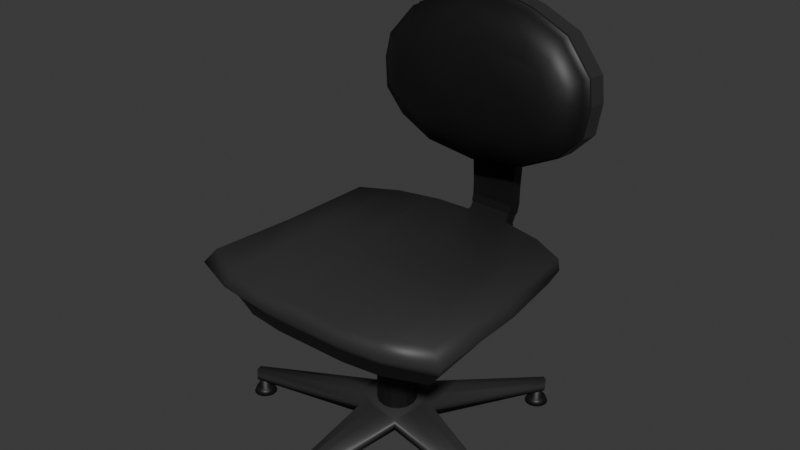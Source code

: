 # Source: TV_Chair_1.blend  (saved by Blender 4.0.36; exported with 4.5.12 LTS)
import bpy
from mathutils import Matrix  # noqa: F401  (used for matrix-valued properties, if any)

bpy.ops.wm.read_factory_settings(use_empty=True)
scene = bpy.context.scene
scene.name = 'Scene'

# ---- collections
col_collection = bpy.data.collections.new('Collection'); scene.collection.children.link(col_collection)

# ---- materials (node trees are filled in below, after node groups)
mat_tv_gray = bpy.data.materials.new('TV_Gray')
mat_tv_gray.use_transparent_shadow = False
mat_tv_black = bpy.data.materials.new('TV_Black')
mat_tv_black.use_transparent_shadow = False

# ---- material node trees
mat_tv_gray.use_nodes = True; mat_tv_gray.node_tree.nodes.clear()
_N = mat_tv_gray.node_tree.nodes; _L = mat_tv_gray.node_tree.links
n0 = _N.new('ShaderNodeBsdfPrincipled'); n0.name = 'Principled BSDF'; n0.location = (10, 300)
n0.inputs[0].default_value = (0.03275, 0.03275, 0.03275, 1.0)
n0.inputs[3].default_value = 1.45
n1 = _N.new('ShaderNodeOutputMaterial'); n1.name = 'Material Output'; n1.location = (300, 300)
_L.new(n0.outputs[0], n1.inputs[0])
n1.is_active_output = True
mat_tv_black.use_nodes = True; mat_tv_black.node_tree.nodes.clear()
_N = mat_tv_black.node_tree.nodes; _L = mat_tv_black.node_tree.links
n0 = _N.new('ShaderNodeBsdfPrincipled'); n0.name = 'Principled BSDF'; n0.location = (10, 300)
n0.inputs[0].default_value = (0.006434, 0.006434, 0.006434, 1.0)
n0.inputs[3].default_value = 1.45
n1 = _N.new('ShaderNodeOutputMaterial'); n1.name = 'Material Output'; n1.location = (300, 300)
_L.new(n0.outputs[0], n1.inputs[0])
n1.is_active_output = True

# ---- world
world_world = bpy.data.worlds.new('World'); scene.world = world_world
world_world.use_nodes = True; world_world.node_tree.nodes.clear()
_N = world_world.node_tree.nodes; _L = world_world.node_tree.links
n0 = _N.new('ShaderNodeOutputWorld'); n0.name = 'World Output'; n0.location = (300, 300)
n1 = _N.new('ShaderNodeBackground'); n1.name = 'Background'; n1.location = (10, 300)
n1.inputs[0].default_value = (0.05088, 0.05088, 0.05088, 1.0)
_L.new(n1.outputs[0], n0.inputs[0])
n0.is_active_output = True
world_world.color = (0.05088, 0.05088, 0.05088)
world_world.use_sun_shadow = False
world_world.sun_shadow_jitter_overblur = 0.0

# ---- meshes
me_cylinder_001 = bpy.data.meshes.new('Cylinder.001')
me_cylinder_001.from_pydata([(0.00605, 0.04128, 0.0115), (0.00605, 0.04128, 0.2246), (0.02307, 0.0379, 0.0115), (0.02307, 0.0379, 0.2246), (0.0375, 0.02826, 0.0115), (0.0375, 0.02826, 0.2246), (0.04715, 0.01382, 0.0115), (0.04715, 0.01382, 0.2246), (0.05053, -0.003199, 0.0115), (0.05053, -0.003199, 0.2246), (0.04715, -0.02022, 0.0115), (0.04715, -0.02022, 0.2246), (0.0375, -0.03465, 0.0115), (0.0375, -0.03465, 0.2246), (0.02307, -0.0443, 0.0115), (0.02307, -0.0443, 0.2246), (0.00605, -0.04768, 0.0115), (0.00605, -0.04768, 0.2246), (-0.01097, -0.0443, 0.0115), (-0.01097, -0.0443, 0.2246), (-0.0254, -0.03465, 0.0115), (-0.0254, -0.03465, 0.2246), (-0.03505, -0.02022, 0.0115), (-0.03505, -0.02022, 0.2246), (-0.03843, -0.003199, 0.0115), (-0.03843, -0.003199, 0.2246), (-0.03505, 0.01382, 0.0115), (-0.03505, 0.01382, 0.2246), (-0.0254, 0.02826, 0.0115), (-0.0254, 0.02826, 0.2246), (-0.01097, 0.0379, 0.0115), (-0.01097, 0.0379, 0.2246), (0.005332, -0.3189, 0.01532), (0.005332, -0.3189, 0.04347), (0.01051, -0.3199, 0.01532), (0.01051, -0.3199, 0.04347), (0.01489, -0.3229, 0.01532), (0.01489, -0.3229, 0.04347), (0.01783, -0.3273, 0.01532), (0.01783, -0.3273, 0.04347), (0.01885, -0.3324, 0.01532), (0.01885, -0.3324, 0.04347), (0.01783, -0.3376, 0.01532), (0.01783, -0.3376, 0.04347), (0.01489, -0.342, 0.01532), (0.01489, -0.342, 0.04347), (0.01051, -0.3449, 0.01532), (0.01051, -0.3449, 0.04347), (0.005332, -0.346, 0.01532), (0.005332, -0.346, 0.04347), (0.0001566, -0.3449, 0.01532), (0.0001566, -0.3449, 0.04347), (-0.004231, -0.342, 0.01532), (-0.004231, -0.342, 0.04347), (-0.007162, -0.3376, 0.01532), (-0.007162, -0.3376, 0.04347), (-0.008191, -0.3324, 0.01532), (-0.008191, -0.3324, 0.04347), (-0.007162, -0.3273, 0.01532), (-0.007162, -0.3273, 0.04347), (-0.004231, -0.3229, 0.01532), (-0.004231, -0.3229, 0.04347), (0.0001566, -0.3199, 0.01532), (0.0001566, -0.3199, 0.04347), (0.005332, -0.3061, 0.001642), (0.01541, -0.3081, 0.001642), (0.02395, -0.3138, 0.001642), (0.02966, -0.3224, 0.001642), (0.03166, -0.3324, 0.001642), (0.02966, -0.3425, 0.001642), (0.02395, -0.3511, 0.001642), (0.01541, -0.3568, 0.001642), (0.005332, -0.3588, 0.001642), (-0.004744, -0.3568, 0.001642), (-0.01329, -0.3511, 0.001642), (-0.01899, -0.3425, 0.001642), (-0.021, -0.3324, 0.001642), (-0.01899, -0.3224, 0.001642), (-0.01329, -0.3138, 0.001642), (-0.004744, -0.3081, 0.001642), (0.005332, -0.3113, 0.01438), (0.01341, -0.3129, 0.01438), (0.02025, -0.3175, 0.01438), (0.02483, -0.3244, 0.01438), (0.02643, -0.3324, 0.01438), (0.02483, -0.3405, 0.01438), (0.02025, -0.3474, 0.01438), (0.01341, -0.3519, 0.01438), (0.005332, -0.3535, 0.01438), (-0.002743, -0.3519, 0.01438), (-0.009589, -0.3474, 0.01438), (-0.01416, -0.3405, 0.01438), (-0.01577, -0.3324, 0.01438), (-0.01416, -0.3244, 0.01438), (-0.009589, -0.3175, 0.01438), (-0.002743, -0.3129, 0.01438), (0.3214, -0.09264, 0.01532), (0.3214, -0.09264, 0.04347), (0.3266, -0.09367, 0.01532), (0.3266, -0.09367, 0.04347), (0.331, -0.0966, 0.01532), (0.331, -0.0966, 0.04347), (0.3339, -0.101, 0.01532), (0.3339, -0.101, 0.04347), (0.3349, -0.1062, 0.01532), (0.3349, -0.1062, 0.04347), (0.3339, -0.1113, 0.01532), (0.3339, -0.1113, 0.04347), (0.331, -0.1157, 0.01532), (0.331, -0.1157, 0.04347), (0.3266, -0.1187, 0.01532), (0.3266, -0.1187, 0.04347), (0.3214, -0.1197, 0.01532), (0.3214, -0.1197, 0.04347), (0.3162, -0.1187, 0.01532), (0.3162, -0.1187, 0.04347), (0.3118, -0.1157, 0.01532), (0.3118, -0.1157, 0.04347), (0.3089, -0.1113, 0.01532), (0.3089, -0.1113, 0.04347), (0.3079, -0.1062, 0.01532), (0.3079, -0.1062, 0.04347), (0.3089, -0.101, 0.01532), (0.3089, -0.101, 0.04347), (0.3118, -0.0966, 0.01532), (0.3118, -0.0966, 0.04347), (0.3162, -0.09367, 0.01532), (0.3162, -0.09367, 0.04347), (0.3214, -0.07983, 0.001642), (0.3315, -0.08184, 0.001642), (0.34, -0.08754, 0.001642), (0.3457, -0.09609, 0.001642), (0.3477, -0.1062, 0.001642), (0.3457, -0.1162, 0.001642), (0.34, -0.1248, 0.001642), (0.3315, -0.1305, 0.001642), (0.3214, -0.1325, 0.001642), (0.3113, -0.1305, 0.001642), (0.3028, -0.1248, 0.001642), (0.2971, -0.1162, 0.001642), (0.2951, -0.1062, 0.001642), (0.2971, -0.09609, 0.001642), (0.3028, -0.08754, 0.001642), (0.3113, -0.08184, 0.001642), (0.3214, -0.08506, 0.01438), (0.3295, -0.08667, 0.01438), (0.3363, -0.09124, 0.01438), (0.3409, -0.09809, 0.01438), (0.3425, -0.1062, 0.01438), (0.3409, -0.1142, 0.01438), (0.3363, -0.1211, 0.01438), (0.3295, -0.1257, 0.01438), (0.3214, -0.1273, 0.01438), (0.3133, -0.1257, 0.01438), (0.3065, -0.1211, 0.01438), (0.3019, -0.1142, 0.01438), (0.3003, -0.1062, 0.01438), (0.3019, -0.09809, 0.01438), (0.3065, -0.09124, 0.01438), (0.3133, -0.08667, 0.01438), (-0.3093, -0.09264, 0.01532), (-0.3093, -0.09264, 0.04347), (-0.3145, -0.09367, 0.01532), (-0.3145, -0.09367, 0.04347), (-0.3189, -0.0966, 0.01532), (-0.3189, -0.0966, 0.04347), (-0.3218, -0.101, 0.01532), (-0.3218, -0.101, 0.04347), (-0.3228, -0.1062, 0.01532), (-0.3228, -0.1062, 0.04347), (-0.3218, -0.1113, 0.01532), (-0.3218, -0.1113, 0.04347), (-0.3189, -0.1157, 0.01532), (-0.3189, -0.1157, 0.04347), (-0.3145, -0.1187, 0.01532), (-0.3145, -0.1187, 0.04347), (-0.3093, -0.1197, 0.01532), (-0.3093, -0.1197, 0.04347), (-0.3041, -0.1187, 0.01532), (-0.3041, -0.1187, 0.04347), (-0.2997, -0.1157, 0.01532), (-0.2997, -0.1157, 0.04347), (-0.2968, -0.1113, 0.01532), (-0.2968, -0.1113, 0.04347), (-0.2958, -0.1062, 0.01532), (-0.2958, -0.1062, 0.04347), (-0.2968, -0.101, 0.01532), (-0.2968, -0.101, 0.04347), (-0.2997, -0.0966, 0.01532), (-0.2997, -0.0966, 0.04347), (-0.3041, -0.09367, 0.01532), (-0.3041, -0.09367, 0.04347), (-0.3093, -0.07983, 0.001642), (-0.3194, -0.08184, 0.001642), (-0.3279, -0.08754, 0.001642), (-0.3336, -0.09609, 0.001642), (-0.3356, -0.1062, 0.001642), (-0.3336, -0.1162, 0.001642), (-0.3279, -0.1248, 0.001642), (-0.3194, -0.1305, 0.001642), (-0.3093, -0.1325, 0.001642), (-0.2992, -0.1305, 0.001642), (-0.2907, -0.1248, 0.001642), (-0.285, -0.1162, 0.001642), (-0.283, -0.1062, 0.001642), (-0.285, -0.09609, 0.001642), (-0.2907, -0.08754, 0.001642), (-0.2992, -0.08184, 0.001642), (-0.3093, -0.08506, 0.01438), (-0.3174, -0.08667, 0.01438), (-0.3242, -0.09124, 0.01438), (-0.3288, -0.09809, 0.01438), (-0.3304, -0.1062, 0.01438), (-0.3288, -0.1142, 0.01438), (-0.3242, -0.1211, 0.01438), (-0.3174, -0.1257, 0.01438), (-0.3093, -0.1273, 0.01438), (-0.3012, -0.1257, 0.01438), (-0.2944, -0.1211, 0.01438), (-0.2898, -0.1142, 0.01438), (-0.2882, -0.1062, 0.01438), (-0.2898, -0.09809, 0.01438), (-0.2944, -0.09124, 0.01438), (-0.3012, -0.08667, 0.01438), (0.1993, 0.2797, 0.01532), (0.1993, 0.2797, 0.04347), (0.2045, 0.2787, 0.01532), (0.2045, 0.2787, 0.04347), (0.2088, 0.2757, 0.01532), (0.2088, 0.2757, 0.04347), (0.2118, 0.2714, 0.01532), (0.2118, 0.2714, 0.04347), (0.2128, 0.2662, 0.01532), (0.2128, 0.2662, 0.04347), (0.2118, 0.261, 0.01532), (0.2118, 0.261, 0.04347), (0.2088, 0.2566, 0.01532), (0.2088, 0.2566, 0.04347), (0.2045, 0.2537, 0.01532), (0.2045, 0.2537, 0.04347), (0.1993, 0.2527, 0.01532), (0.1993, 0.2527, 0.04347), (0.1941, 0.2537, 0.01532), (0.1941, 0.2537, 0.04347), (0.1897, 0.2566, 0.01532), (0.1897, 0.2566, 0.04347), (0.1868, 0.261, 0.01532), (0.1868, 0.261, 0.04347), (0.1858, 0.2662, 0.01532), (0.1858, 0.2662, 0.04347), (0.1868, 0.2714, 0.01532), (0.1868, 0.2714, 0.04347), (0.1897, 0.2757, 0.01532), (0.1897, 0.2757, 0.04347), (0.1941, 0.2787, 0.01532), (0.1941, 0.2787, 0.04347), (0.1993, 0.2925, 0.001642), (0.2094, 0.2905, 0.001642), (0.2179, 0.2848, 0.001642), (0.2236, 0.2763, 0.001642), (0.2256, 0.2662, 0.001642), (0.2236, 0.2561, 0.001642), (0.2179, 0.2476, 0.001642), (0.2094, 0.2419, 0.001642), (0.1993, 0.2398, 0.001642), (0.1892, 0.2419, 0.001642), (0.1807, 0.2476, 0.001642), (0.175, 0.2561, 0.001642), (0.173, 0.2662, 0.001642), (0.175, 0.2763, 0.001642), (0.1807, 0.2848, 0.001642), (0.1892, 0.2905, 0.001642), (0.1993, 0.2873, 0.01438), (0.2074, 0.2857, 0.01438), (0.2142, 0.2811, 0.01438), (0.2188, 0.2743, 0.01438), (0.2204, 0.2662, 0.01438), (0.2188, 0.2581, 0.01438), (0.2142, 0.2513, 0.01438), (0.2074, 0.2467, 0.01438), (0.1993, 0.2451, 0.01438), (0.1912, 0.2467, 0.01438), (0.1844, 0.2513, 0.01438), (0.1798, 0.2581, 0.01438), (0.1782, 0.2662, 0.01438), (0.1798, 0.2743, 0.01438), (0.1844, 0.2811, 0.01438), (0.1912, 0.2857, 0.01438), (-0.1872, 0.2797, 0.01532), (-0.1872, 0.2797, 0.04347), (-0.1924, 0.2787, 0.01532), (-0.1924, 0.2787, 0.04347), (-0.1967, 0.2757, 0.01532), (-0.1967, 0.2757, 0.04347), (-0.1997, 0.2714, 0.01532), (-0.1997, 0.2714, 0.04347), (-0.2007, 0.2662, 0.01532), (-0.2007, 0.2662, 0.04347), (-0.1997, 0.261, 0.01532), (-0.1997, 0.261, 0.04347), (-0.1967, 0.2566, 0.01532), (-0.1967, 0.2566, 0.04347), (-0.1924, 0.2537, 0.01532), (-0.1924, 0.2537, 0.04347), (-0.1872, 0.2527, 0.01532), (-0.1872, 0.2527, 0.04347), (-0.182, 0.2537, 0.01532), (-0.182, 0.2537, 0.04347), (-0.1776, 0.2566, 0.01532), (-0.1776, 0.2566, 0.04347), (-0.1747, 0.261, 0.01532), (-0.1747, 0.261, 0.04347), (-0.1737, 0.2662, 0.01532), (-0.1737, 0.2662, 0.04347), (-0.1747, 0.2714, 0.01532), (-0.1747, 0.2714, 0.04347), (-0.1776, 0.2757, 0.01532), (-0.1776, 0.2757, 0.04347), (-0.182, 0.2787, 0.01532), (-0.182, 0.2787, 0.04347), (-0.1872, 0.2925, 0.001642), (-0.1973, 0.2905, 0.001642), (-0.2058, 0.2848, 0.001642), (-0.2115, 0.2763, 0.001642), (-0.2135, 0.2662, 0.001642), (-0.2115, 0.2561, 0.001642), (-0.2058, 0.2476, 0.001642), (-0.1973, 0.2419, 0.001642), (-0.1872, 0.2398, 0.001642), (-0.1771, 0.2419, 0.001642), (-0.1686, 0.2476, 0.001642), (-0.1629, 0.2561, 0.001642), (-0.1609, 0.2662, 0.001642), (-0.1629, 0.2763, 0.001642), (-0.1686, 0.2848, 0.001642), (-0.1771, 0.2905, 0.001642), (-0.1872, 0.2873, 0.01438), (-0.1953, 0.2857, 0.01438), (-0.2021, 0.2811, 0.01438), (-0.2067, 0.2743, 0.01438), (-0.2083, 0.2662, 0.01438), (-0.2067, 0.2581, 0.01438), (-0.2021, 0.2513, 0.01438), (-0.1953, 0.2467, 0.01438), (-0.1872, 0.2451, 0.01438), (-0.1791, 0.2467, 0.01438), (-0.1723, 0.2513, 0.01438), (-0.1677, 0.2581, 0.01438), (-0.1661, 0.2662, 0.01438), (-0.1677, 0.2743, 0.01438), (-0.1723, 0.2811, 0.01438), (-0.1791, 0.2857, 0.01438), (0.00605, 0.07878, 0.06816), (0.00605, 0.07878, 0.0412), (0.08402, 0.02213, 0.06816), (0.08402, 0.02213, 0.0412), (0.05424, -0.06952, 0.06816), (0.05424, -0.06952, 0.0412), (-0.04214, -0.06952, 0.06816), (-0.04214, -0.06952, 0.0412), (-0.07192, 0.02213, 0.06816), (-0.07192, 0.02213, 0.0412), (0.1918, 0.2845, 0.05258), (0.1918, 0.2845, 0.04081), (0.2223, 0.2623, 0.04081), (0.2223, 0.2623, 0.05258), (0.3371, -0.0909, 0.05258), (0.3371, -0.0909, 0.04081), (0.3254, -0.1268, 0.04081), (0.3254, -0.1268, 0.05258), (0.02494, -0.3451, 0.05258), (0.02494, -0.3451, 0.04081), (-0.01284, -0.3451, 0.04081), (-0.01284, -0.3451, 0.05258), (-0.3133, -0.1268, 0.05258), (-0.3133, -0.1268, 0.04081), (-0.325, -0.0909, 0.04081), (-0.325, -0.0909, 0.05258), (-0.2102, 0.2623, 0.05258), (-0.2102, 0.2623, 0.04081), (-0.1797, 0.2845, 0.04081), (-0.1797, 0.2845, 0.05258), (0.02219, -0.07176, 0.07604), (-0.01009, -0.07176, 0.07604), (-0.01001, -0.06952, 0.0412), (0.02211, -0.06952, 0.0412), (-0.0002467, -0.3498, 0.04076), (0.01235, -0.3498, 0.04076), (0.01242, -0.3521, 0.06041), (-0.0003194, -0.3521, 0.06041), (0.07624, -0.009039, 0.07604), (0.06627, -0.03973, 0.07604), (0.06417, -0.03897, 0.0412), (0.07409, -0.008418, 0.0412), (0.3338, -0.1163, 0.04076), (0.3377, -0.1043, 0.04076), (0.3398, -0.1049, 0.06041), (0.3359, -0.1171, 0.06041), (0.03329, 0.06175, 0.07604), (0.0594, 0.04278, 0.07604), (0.05803, 0.04102, 0.0412), (0.03204, 0.0599, 0.0412), (0.2157, 0.2747, 0.03942), (0.2055, 0.2821, 0.03942), (0.206, 0.2828, 0.06041), (0.2163, 0.2753, 0.06041), (-0.0473, 0.04278, 0.07604), (-0.02119, 0.06175, 0.07604), (-0.01994, 0.0599, 0.0412), (-0.04593, 0.04102, 0.0412), (-0.1926, 0.2809, 0.04076), (-0.2028, 0.2735, 0.04076), (-0.2042, 0.2753, 0.06041), (-0.1939, 0.2828, 0.06041), (-0.06149, -0.04336, 0.07553), (-0.0722, -0.01041, 0.07553), (-0.06981, -0.01086, 0.0412), (-0.05983, -0.04159, 0.0412), (-0.3239, -0.1039, 0.04076), (-0.32, -0.1161, 0.04076), (-0.3217, -0.1179, 0.05991), (-0.3263, -0.1035, 0.05991)], [], [(0, 1, 3, 2), (2, 3, 5, 4), (4, 5, 7, 6), (6, 7, 9, 8), (8, 9, 11, 10), (10, 11, 13, 12), (12, 13, 15, 14), (14, 15, 17, 16), (16, 17, 19, 18), (18, 19, 21, 20), (20, 21, 23, 22), (22, 23, 25, 24), (24, 25, 27, 26), (26, 27, 29, 28), (3, 1, 31, 29, 27, 25, 23, 21, 19, 17, 15, 13, 11, 9, 7, 5), (28, 29, 31, 30), (30, 31, 1, 0), (0, 2, 4, 6, 8, 10, 12, 14, 16, 18, 20, 22, 24, 26, 28, 30), (32, 33, 35, 34), (34, 35, 37, 36), (36, 37, 39, 38), (38, 39, 41, 40), (40, 41, 43, 42), (42, 43, 45, 44), (44, 45, 47, 46), (46, 47, 49, 48), (48, 49, 51, 50), (50, 51, 53, 52), (52, 53, 55, 54), (54, 55, 57, 56), (56, 57, 59, 58), (58, 59, 61, 60), (35, 33, 63, 61, 59, 57, 55, 53, 51, 49, 47, 45, 43, 41, 39, 37), (60, 61, 63, 62), (62, 63, 33, 32), (36, 38, 83, 82), (64, 65, 66, 67, 68, 69, 70, 71, 72, 73, 74, 75, 76, 77, 78, 79), (46, 48, 88, 87), (32, 34, 81, 80), (56, 58, 93, 92), (42, 44, 86, 85), (52, 54, 91, 90), (62, 32, 80, 95), (38, 40, 84, 83), (48, 50, 89, 88), (58, 60, 94, 93), (34, 36, 82, 81), (44, 46, 87, 86), (54, 56, 92, 91), (40, 42, 85, 84), (50, 52, 90, 89), (60, 62, 95, 94), (65, 64, 80, 81), (66, 65, 81, 82), (67, 66, 82, 83), (68, 67, 83, 84), (69, 68, 84, 85), (70, 69, 85, 86), (71, 70, 86, 87), (72, 71, 87, 88), (73, 72, 88, 89), (74, 73, 89, 90), (75, 74, 90, 91), (76, 75, 91, 92), (77, 76, 92, 93), (78, 77, 93, 94), (79, 78, 94, 95), (64, 79, 95, 80), (96, 97, 99, 98), (98, 99, 101, 100), (100, 101, 103, 102), (102, 103, 105, 104), (104, 105, 107, 106), (106, 107, 109, 108), (108, 109, 111, 110), (110, 111, 113, 112), (112, 113, 115, 114), (114, 115, 117, 116), (116, 117, 119, 118), (118, 119, 121, 120), (120, 121, 123, 122), (122, 123, 125, 124), (99, 97, 127, 125, 123, 121, 119, 117, 115, 113, 111, 109, 107, 105, 103, 101), (124, 125, 127, 126), (126, 127, 97, 96), (100, 102, 147, 146), (128, 129, 130, 131, 132, 133, 134, 135, 136, 137, 138, 139, 140, 141, 142, 143), (110, 112, 152, 151), (96, 98, 145, 144), (120, 122, 157, 156), (106, 108, 150, 149), (116, 118, 155, 154), (126, 96, 144, 159), (102, 104, 148, 147), (112, 114, 153, 152), (122, 124, 158, 157), (98, 100, 146, 145), (108, 110, 151, 150), (118, 120, 156, 155), (104, 106, 149, 148), (114, 116, 154, 153), (124, 126, 159, 158), (129, 128, 144, 145), (130, 129, 145, 146), (131, 130, 146, 147), (132, 131, 147, 148), (133, 132, 148, 149), (134, 133, 149, 150), (135, 134, 150, 151), (136, 135, 151, 152), (137, 136, 152, 153), (138, 137, 153, 154), (139, 138, 154, 155), (140, 139, 155, 156), (141, 140, 156, 157), (142, 141, 157, 158), (143, 142, 158, 159), (128, 143, 159, 144), (160, 162, 163, 161), (162, 164, 165, 163), (164, 166, 167, 165), (166, 168, 169, 167), (168, 170, 171, 169), (170, 172, 173, 171), (172, 174, 175, 173), (174, 176, 177, 175), (176, 178, 179, 177), (178, 180, 181, 179), (180, 182, 183, 181), (182, 184, 185, 183), (184, 186, 187, 185), (186, 188, 189, 187), (163, 165, 167, 169, 171, 173, 175, 177, 179, 181, 183, 185, 187, 189, 191, 161), (188, 190, 191, 189), (190, 160, 161, 191), (164, 210, 211, 166), (192, 207, 206, 205, 204, 203, 202, 201, 200, 199, 198, 197, 196, 195, 194, 193), (174, 215, 216, 176), (160, 208, 209, 162), (184, 220, 221, 186), (170, 213, 214, 172), (180, 218, 219, 182), (190, 223, 208, 160), (166, 211, 212, 168), (176, 216, 217, 178), (186, 221, 222, 188), (162, 209, 210, 164), (172, 214, 215, 174), (182, 219, 220, 184), (168, 212, 213, 170), (178, 217, 218, 180), (188, 222, 223, 190), (193, 209, 208, 192), (194, 210, 209, 193), (195, 211, 210, 194), (196, 212, 211, 195), (197, 213, 212, 196), (198, 214, 213, 197), (199, 215, 214, 198), (200, 216, 215, 199), (201, 217, 216, 200), (202, 218, 217, 201), (203, 219, 218, 202), (204, 220, 219, 203), (205, 221, 220, 204), (206, 222, 221, 205), (207, 223, 222, 206), (192, 208, 223, 207), (224, 225, 227, 226), (226, 227, 229, 228), (228, 229, 231, 230), (230, 231, 233, 232), (232, 233, 235, 234), (234, 235, 237, 236), (236, 237, 239, 238), (238, 239, 241, 240), (240, 241, 243, 242), (242, 243, 245, 244), (244, 245, 247, 246), (246, 247, 249, 248), (248, 249, 251, 250), (250, 251, 253, 252), (227, 225, 255, 253, 251, 249, 247, 245, 243, 241, 239, 237, 235, 233, 231, 229), (252, 253, 255, 254), (254, 255, 225, 224), (228, 230, 275, 274), (256, 257, 258, 259, 260, 261, 262, 263, 264, 265, 266, 267, 268, 269, 270, 271), (238, 240, 280, 279), (224, 226, 273, 272), (248, 250, 285, 284), (234, 236, 278, 277), (244, 246, 283, 282), (254, 224, 272, 287), (230, 232, 276, 275), (240, 242, 281, 280), (250, 252, 286, 285), (226, 228, 274, 273), (236, 238, 279, 278), (246, 248, 284, 283), (232, 234, 277, 276), (242, 244, 282, 281), (252, 254, 287, 286), (257, 256, 272, 273), (258, 257, 273, 274), (259, 258, 274, 275), (260, 259, 275, 276), (261, 260, 276, 277), (262, 261, 277, 278), (263, 262, 278, 279), (264, 263, 279, 280), (265, 264, 280, 281), (266, 265, 281, 282), (267, 266, 282, 283), (268, 267, 283, 284), (269, 268, 284, 285), (270, 269, 285, 286), (271, 270, 286, 287), (256, 271, 287, 272), (288, 290, 291, 289), (290, 292, 293, 291), (292, 294, 295, 293), (294, 296, 297, 295), (296, 298, 299, 297), (298, 300, 301, 299), (300, 302, 303, 301), (302, 304, 305, 303), (304, 306, 307, 305), (306, 308, 309, 307), (308, 310, 311, 309), (310, 312, 313, 311), (312, 314, 315, 313), (314, 316, 317, 315), (291, 293, 295, 297, 299, 301, 303, 305, 307, 309, 311, 313, 315, 317, 319, 289), (316, 318, 319, 317), (318, 288, 289, 319), (292, 338, 339, 294), (320, 335, 334, 333, 332, 331, 330, 329, 328, 327, 326, 325, 324, 323, 322, 321), (302, 343, 344, 304), (288, 336, 337, 290), (312, 348, 349, 314), (298, 341, 342, 300), (308, 346, 347, 310), (318, 351, 336, 288), (294, 339, 340, 296), (304, 344, 345, 306), (314, 349, 350, 316), (290, 337, 338, 292), (300, 342, 343, 302), (310, 347, 348, 312), (296, 340, 341, 298), (306, 345, 346, 308), (316, 350, 351, 318), (321, 337, 336, 320), (322, 338, 337, 321), (323, 339, 338, 322), (324, 340, 339, 323), (325, 341, 340, 324), (326, 342, 341, 325), (327, 343, 342, 326), (328, 344, 343, 327), (329, 345, 344, 328), (330, 346, 345, 329), (331, 347, 346, 330), (332, 348, 347, 331), (333, 349, 348, 332), (334, 350, 349, 333), (335, 351, 350, 334), (320, 336, 351, 335), (355, 393, 392, 357, 385, 384, 359, 417, 416, 361, 409, 408, 353, 401, 400), (352, 407, 406, 360, 415, 414, 358, 383, 382, 356, 391, 390, 354, 399, 398), (405, 365, 364, 402), (353, 352, 362, 363), (401, 353, 363, 403), (354, 355, 364, 365), (399, 354, 365, 405), (397, 369, 368, 394), (355, 354, 366, 367), (393, 355, 367, 395), (356, 357, 368, 369), (391, 356, 369, 397), (389, 373, 372, 386), (357, 356, 370, 371), (385, 357, 371, 387), (358, 359, 372, 373), (383, 358, 373, 389), (421, 377, 376, 418), (359, 358, 374, 375), (417, 359, 375, 419), (360, 361, 376, 377), (415, 360, 377, 421), (413, 381, 380, 410), (361, 360, 378, 379), (409, 361, 379, 411), (352, 353, 380, 381), (407, 352, 381, 413), (356, 382, 388, 370), (382, 383, 389, 388), (359, 384, 386, 372), (384, 385, 387, 386), (370, 388, 387, 371), (388, 389, 386, 387), (354, 390, 396, 366), (390, 391, 397, 396), (357, 392, 394, 368), (392, 393, 395, 394), (366, 396, 395, 367), (396, 397, 394, 395), (352, 398, 404, 362), (398, 399, 405, 404), (355, 400, 402, 364), (400, 401, 403, 402), (362, 404, 403, 363), (404, 405, 402, 403), (360, 406, 412, 378), (406, 407, 413, 412), (353, 408, 410, 380), (408, 409, 411, 410), (378, 412, 411, 379), (412, 413, 410, 411), (358, 414, 420, 374), (414, 415, 421, 420), (361, 416, 418, 376), (416, 417, 419, 418), (374, 420, 419, 375), (420, 421, 418, 419)])
me_cylinder_001.polygons.foreach_set('use_smooth', [0, 0, 0, 0, 0, 0, 0, 0, 0, 0, 0, 0, 0, 0, 0, 0, 0, 0, 1, 1, 1, 1, 1, 1, 1, 1, 1, 1, 1, 1, 1, 1, 1, 1, 1, 1, 1, 1, 1, 1, 1, 1, 1, 1, 1, 1, 1, 1, 1, 1, 1, 1, 1, 1, 1, 1, 1, 1, 1, 1, 1, 1, 1, 1, 1, 1, 1, 1, 1, 1, 1, 1, 1, 1, 1, 1, 1, 1, 1, 1, 1, 1, 1, 1, 1, 1, 1, 1, 1, 1, 1, 1, 1, 1, 1, 1, 1, 1, 1, 1, 1, 1, 1, 1, 1, 1, 1, 1, 1, 1, 1, 1, 1, 1, 1, 1, 1, 1, 1, 1, 1, 1, 1, 1, 1, 1, 1, 1, 1, 1, 1, 1, 1, 1, 1, 1, 1, 1, 1, 1, 1, 1, 1, 1, 1, 1, 1, 1, 1, 1, 1, 1, 1, 1, 1, 1, 1, 1, 1, 1, 1, 1, 1, 1, 1, 1, 1, 1, 1, 1, 1, 1, 1, 1, 1, 1, 1, 1, 1, 1, 1, 1, 1, 1, 1, 1, 1, 1, 1, 1, 1, 1, 1, 1, 1, 1, 1, 1, 1, 1, 1, 1, 1, 1, 1, 1, 1, 1, 1, 1, 1, 1, 1, 1, 1, 1, 1, 1, 1, 1, 1, 1, 1, 1, 1, 1, 1, 1, 1, 1, 1, 1, 1, 1, 1, 1, 1, 1, 1, 1, 1, 1, 1, 1, 1, 1, 1, 1, 1, 1, 1, 1, 1, 1, 1, 1, 1, 1, 1, 1, 1, 1, 1, 1, 1, 1, 1, 1, 1, 1, 1, 1, 1, 1, 1, 1, 1, 1, 1, 1, 1, 1, 1, 1, 1, 1, 1, 1, 1, 1, 1, 1, 1, 1, 1, 1, 1, 1, 1, 1, 1, 1, 1, 1, 1, 1, 1, 1, 1, 1, 1, 1, 1, 1, 1, 1, 1, 1, 1, 1, 1, 1, 1, 1, 1])
me_cylinder_001.polygons.foreach_set('material_index', [1, 1, 1, 1, 1, 1, 1, 1, 1, 1, 1, 1, 1, 1, 1, 1, 1, 1, 1, 1, 1, 1, 1, 1, 1, 1, 1, 1, 1, 1, 1, 1, 1, 1, 1, 1, 1, 1, 1, 1, 1, 1, 1, 1, 1, 1, 1, 1, 1, 1, 1, 1, 1, 1, 1, 1, 1, 1, 1, 1, 1, 1, 1, 1, 1, 1, 1, 1, 1, 1, 1, 1, 1, 1, 1, 1, 1, 1, 1, 1, 1, 1, 1, 1, 1, 1, 1, 1, 1, 1, 1, 1, 1, 1, 1, 1, 1, 1, 1, 1, 1, 1, 1, 1, 1, 1, 1, 1, 1, 1, 1, 1, 1, 1, 1, 1, 1, 1, 1, 1, 1, 1, 1, 1, 1, 1, 1, 1, 1, 1, 1, 1, 1, 1, 1, 1, 1, 1, 1, 1, 1, 1, 1, 1, 1, 1, 1, 1, 1, 1, 1, 1, 1, 1, 1, 1, 1, 1, 1, 1, 1, 1, 1, 1, 1, 1, 1, 1, 1, 1, 1, 1, 1, 1, 1, 1, 1, 1, 1, 1, 1, 1, 1, 1, 1, 1, 1, 1, 1, 1, 1, 1, 1, 1, 1, 1, 1, 1, 1, 1, 1, 1, 1, 1, 1, 1, 1, 1, 1, 1, 1, 1, 1, 1, 1, 1, 1, 1, 1, 1, 1, 1, 1, 1, 1, 1, 1, 1, 1, 1, 1, 1, 1, 1, 1, 1, 1, 1, 1, 1, 1, 1, 1, 1, 1, 1, 1, 1, 1, 1, 1, 1, 1, 1, 1, 1, 1, 1, 1, 1, 1, 1, 1, 1, 1, 1, 1, 1, 0, 0, 0, 0, 0, 0, 0, 0, 0, 0, 0, 0, 0, 0, 0, 0, 0, 0, 0, 0, 0, 0, 0, 0, 0, 0, 0, 0, 0, 0, 0, 0, 0, 0, 0, 0, 0, 0, 0, 0, 0, 0, 0, 0, 0, 0, 0, 0, 0, 0, 0, 0, 0, 0, 0, 0, 0])
_uv = me_cylinder_001.uv_layers.new(name='UVMap')
_uv.uv.foreach_set('vector', [1.0, 0.5, 1.0, 1.0, 0.9375, 1.0, 0.9375, 0.5, 0.9375, 0.5, 0.9375, 1.0, 0.875, 1.0, 0.875, 0.5, 0.875, 0.5, 0.875, 1.0, 0.8125, 1.0, 0.8125, 0.5, 0.8125, 0.5, 0.8125, 1.0, 0.75, 1.0, 0.75, 0.5, 0.75, 0.5, 0.75, 1.0, 0.6875, 1.0, 0.6875, 0.5, 0.6875, 0.5, 0.6875, 1.0, 0.625, 1.0, 0.625, 0.5, 0.625, 0.5, 0.625, 1.0, 0.5625, 1.0, 0.5625, 0.5, 0.5625, 0.5, 0.5625, 1.0, 0.5, 1.0, 0.5, 0.5, 0.5, 0.5, 0.5, 1.0, 0.4375, 1.0, 0.4375, 0.5, 0.4375, 0.5, 0.4375, 1.0, 0.375, 1.0, 0.375, 0.5, 0.375, 0.5, 0.375, 1.0, 0.3125, 1.0, 0.3125, 0.5, 0.3125, 0.5, 0.3125, 1.0, 0.25, 1.0, 0.25, 0.5, 0.25, 0.5, 0.25, 1.0, 0.1875, 1.0, 0.1875, 0.5, 0.1875, 0.5, 0.1875, 1.0, 0.125, 1.0, 0.125, 0.5, 0.3418, 0.4717, 0.25, 0.49, 0.1582, 0.4717, 0.08029, 0.4197, 0.02827, 0.3418, 0.01, 0.25, 0.02827, 0.1582, 0.08029, 0.08029, 0.1582, 0.02827, 0.25, 0.01, 0.3418, 0.02827, 0.4197, 0.08029, 0.4717, 0.1582, 0.49, 0.25, 0.4717, 0.3418, 0.4197, 0.4197, 0.125, 0.5, 0.125, 1.0, 0.0625, 1.0, 0.0625, 0.5, 0.0625, 0.5, 0.0625, 1.0, 0.0, 1.0, 0.0, 0.5, 0.75, 0.49, 0.8418, 0.4717, 0.9197, 0.4197, 0.9717, 0.3418, 0.99, 0.25, 0.9717, 0.1582, 0.9197, 0.08029, 0.8418, 0.02827, 0.75, 0.01, 0.6582, 0.02827, 0.5803, 0.08029, 0.5283, 0.1582, 0.51, 0.25, 0.5283, 0.3418, 0.5803, 0.4197, 0.6582, 0.4717, 1.0, 0.5, 1.0, 1.0, 0.9375, 1.0, 0.9375, 0.5, 0.9375, 0.5, 0.9375, 1.0, 0.875, 1.0, 0.875, 0.5, 0.875, 0.5, 0.875, 1.0, 0.8125, 1.0, 0.8125, 0.5, 0.8125, 0.5, 0.8125, 1.0, 0.75, 1.0, 0.75, 0.5, 0.75, 0.5, 0.75, 1.0, 0.6875, 1.0, 0.6875, 0.5, 0.6875, 0.5, 0.6875, 1.0, 0.625, 1.0, 0.625, 0.5, 0.625, 0.5, 0.625, 1.0, 0.5625, 1.0, 0.5625, 0.5, 0.5625, 0.5, 0.5625, 1.0, 0.5, 1.0, 0.5, 0.5, 0.5, 0.5, 0.5, 1.0, 0.4375, 1.0, 0.4375, 0.5, 0.4375, 0.5, 0.4375, 1.0, 0.375, 1.0, 0.375, 0.5, 0.375, 0.5, 0.375, 1.0, 0.3125, 1.0, 0.3125, 0.5, 0.3125, 0.5, 0.3125, 1.0, 0.25, 1.0, 0.25, 0.5, 0.25, 0.5, 0.25, 1.0, 0.1875, 1.0, 0.1875, 0.5, 0.1875, 0.5, 0.1875, 1.0, 0.125, 1.0, 0.125, 0.5, 0.3418, 0.4717, 0.25, 0.49, 0.1582, 0.4717, 0.08029, 0.4197, 0.02827, 0.3418, 0.01, 0.25, 0.02827, 0.1582, 0.08029, 0.08029, 0.1582, 0.02827, 0.25, 0.01, 0.3418, 0.02827, 0.4197, 0.08029, 0.4717, 0.1582, 0.49, 0.25, 0.4717, 0.3418, 0.4197, 0.4197, 0.125, 0.5, 0.125, 1.0, 0.0625, 1.0, 0.0625, 0.5, 0.0625, 0.5, 0.0625, 1.0, 0.0, 1.0, 0.0, 0.5, 0.875, 0.5, 0.8125, 0.5, 0.8125, 0.5, 0.875, 0.5, 0.75, 0.49, 0.8418, 0.4717, 0.9197, 0.4197, 0.9717, 0.3418, 0.99, 0.25, 0.9717, 0.1582, 0.9197, 0.08029, 0.8418, 0.02827, 0.75, 0.01, 0.6582, 0.02827, 0.5803, 0.08029, 0.5283, 0.1582, 0.51, 0.25, 0.5283, 0.3418, 0.5803, 0.4197, 0.6582, 0.4717, 0.5625, 0.5, 0.5, 0.5, 0.5, 0.5, 0.5625, 0.5, 1.0, 0.5, 0.9375, 0.5, 0.9375, 0.5, 1.0, 0.5, 0.25, 0.5, 0.1875, 0.5, 0.1875, 0.5, 0.25, 0.5, 0.6875, 0.5, 0.625, 0.5, 0.625, 0.5, 0.6875, 0.5, 0.375, 0.5, 0.3125, 0.5, 0.3125, 0.5, 0.375, 0.5, 0.0625, 0.5, 0.0, 0.5, 0.0, 0.5, 0.0625, 0.5, 0.8125, 0.5, 0.75, 0.5, 0.75, 0.5, 0.8125, 0.5, 0.5, 0.5, 0.4375, 0.5, 0.4375, 0.5, 0.5, 0.5, 0.1875, 0.5, 0.125, 0.5, 0.125, 0.5, 0.1875, 0.5, 0.9375, 0.5, 0.875, 0.5, 0.875, 0.5, 0.9375, 0.5, 0.625, 0.5, 0.5625, 0.5, 0.5625, 0.5, 0.625, 0.5, 0.3125, 0.5, 0.25, 0.5, 0.25, 0.5, 0.3125, 0.5, 0.75, 0.5, 0.6875, 0.5, 0.6875, 0.5, 0.75, 0.5, 0.4375, 0.5, 0.375, 0.5, 0.375, 0.5, 0.4375, 0.5, 0.125, 0.5, 0.0625, 0.5, 0.0625, 0.5, 0.125, 0.5, 0.8418, 0.4717, 0.75, 0.49, 0.75, 0.49, 0.8418, 0.4717, 0.9197, 0.4197, 0.8418, 0.4717, 0.8418, 0.4717, 0.9197, 0.4197, 0.9717, 0.3418, 0.9197, 0.4197, 0.9197, 0.4197, 0.9717, 0.3418, 0.99, 0.25, 0.9717, 0.3418, 0.9717, 0.3418, 0.99, 0.25, 0.9717, 0.1582, 0.99, 0.25, 0.99, 0.25, 0.9717, 0.1582, 0.9197, 0.08029, 0.9717, 0.1582, 0.9717, 0.1582, 0.9197, 0.08029, 0.8418, 0.02827, 0.9197, 0.08029, 0.9197, 0.08029, 0.8418, 0.02827, 0.75, 0.01, 0.8418, 0.02827, 0.8418, 0.02827, 0.75, 0.01, 0.6582, 0.02827, 0.75, 0.01, 0.75, 0.01, 0.6582, 0.02827, 0.5803, 0.08029, 0.6582, 0.02827, 0.6582, 0.02827, 0.5803, 0.08029, 0.5283, 0.1582, 0.5803, 0.08029, 0.5803, 0.08029, 0.5283, 0.1582, 0.51, 0.25, 0.5283, 0.1582, 0.5283, 0.1582, 0.51, 0.25, 0.5283, 0.3418, 0.51, 0.25, 0.51, 0.25, 0.5283, 0.3418, 0.5803, 0.4197, 0.5283, 0.3418, 0.5283, 0.3418, 0.5803, 0.4197, 0.6582, 0.4717, 0.5803, 0.4197, 0.5803, 0.4197, 0.6582, 0.4717, 0.75, 0.49, 0.6582, 0.4717, 0.6582, 0.4717, 0.75, 0.49, 1.0, 0.5, 1.0, 1.0, 0.9375, 1.0, 0.9375, 0.5, 0.9375, 0.5, 0.9375, 1.0, 0.875, 1.0, 0.875, 0.5, 0.875, 0.5, 0.875, 1.0, 0.8125, 1.0, 0.8125, 0.5, 0.8125, 0.5, 0.8125, 1.0, 0.75, 1.0, 0.75, 0.5, 0.75, 0.5, 0.75, 1.0, 0.6875, 1.0, 0.6875, 0.5, 0.6875, 0.5, 0.6875, 1.0, 0.625, 1.0, 0.625, 0.5, 0.625, 0.5, 0.625, 1.0, 0.5625, 1.0, 0.5625, 0.5, 0.5625, 0.5, 0.5625, 1.0, 0.5, 1.0, 0.5, 0.5, 0.5, 0.5, 0.5, 1.0, 0.4375, 1.0, 0.4375, 0.5, 0.4375, 0.5, 0.4375, 1.0, 0.375, 1.0, 0.375, 0.5, 0.375, 0.5, 0.375, 1.0, 0.3125, 1.0, 0.3125, 0.5, 0.3125, 0.5, 0.3125, 1.0, 0.25, 1.0, 0.25, 0.5, 0.25, 0.5, 0.25, 1.0, 0.1875, 1.0, 0.1875, 0.5, 0.1875, 0.5, 0.1875, 1.0, 0.125, 1.0, 0.125, 0.5, 0.3418, 0.4717, 0.25, 0.49, 0.1582, 0.4717, 0.08029, 0.4197, 0.02827, 0.3418, 0.01, 0.25, 0.02827, 0.1582, 0.08029, 0.08029, 0.1582, 0.02827, 0.25, 0.01, 0.3418, 0.02827, 0.4197, 0.08029, 0.4717, 0.1582, 0.49, 0.25, 0.4717, 0.3418, 0.4197, 0.4197, 0.125, 0.5, 0.125, 1.0, 0.0625, 1.0, 0.0625, 0.5, 0.0625, 0.5, 0.0625, 1.0, 0.0, 1.0, 0.0, 0.5, 0.875, 0.5, 0.8125, 0.5, 0.8125, 0.5, 0.875, 0.5, 0.75, 0.49, 0.8418, 0.4717, 0.9197, 0.4197, 0.9717, 0.3418, 0.99, 0.25, 0.9717, 0.1582, 0.9197, 0.08029, 0.8418, 0.02827, 0.75, 0.01, 0.6582, 0.02827, 0.5803, 0.08029, 0.5283, 0.1582, 0.51, 0.25, 0.5283, 0.3418, 0.5803, 0.4197, 0.6582, 0.4717, 0.5625, 0.5, 0.5, 0.5, 0.5, 0.5, 0.5625, 0.5, 1.0, 0.5, 0.9375, 0.5, 0.9375, 0.5, 1.0, 0.5, 0.25, 0.5, 0.1875, 0.5, 0.1875, 0.5, 0.25, 0.5, 0.6875, 0.5, 0.625, 0.5, 0.625, 0.5, 0.6875, 0.5, 0.375, 0.5, 0.3125, 0.5, 0.3125, 0.5, 0.375, 0.5, 0.0625, 0.5, 0.0, 0.5, 0.0, 0.5, 0.0625, 0.5, 0.8125, 0.5, 0.75, 0.5, 0.75, 0.5, 0.8125, 0.5, 0.5, 0.5, 0.4375, 0.5, 0.4375, 0.5, 0.5, 0.5, 0.1875, 0.5, 0.125, 0.5, 0.125, 0.5, 0.1875, 0.5, 0.9375, 0.5, 0.875, 0.5, 0.875, 0.5, 0.9375, 0.5, 0.625, 0.5, 0.5625, 0.5, 0.5625, 0.5, 0.625, 0.5, 0.3125, 0.5, 0.25, 0.5, 0.25, 0.5, 0.3125, 0.5, 0.75, 0.5, 0.6875, 0.5, 0.6875, 0.5, 0.75, 0.5, 0.4375, 0.5, 0.375, 0.5, 0.375, 0.5, 0.4375, 0.5, 0.125, 0.5, 0.0625, 0.5, 0.0625, 0.5, 0.125, 0.5, 0.8418, 0.4717, 0.75, 0.49, 0.75, 0.49, 0.8418, 0.4717, 0.9197, 0.4197, 0.8418, 0.4717, 0.8418, 0.4717, 0.9197, 0.4197, 0.9717, 0.3418, 0.9197, 0.4197, 0.9197, 0.4197, 0.9717, 0.3418, 0.99, 0.25, 0.9717, 0.3418, 0.9717, 0.3418, 0.99, 0.25, 0.9717, 0.1582, 0.99, 0.25, 0.99, 0.25, 0.9717, 0.1582, 0.9197, 0.08029, 0.9717, 0.1582, 0.9717, 0.1582, 0.9197, 0.08029, 0.8418, 0.02827, 0.9197, 0.08029, 0.9197, 0.08029, 0.8418, 0.02827, 0.75, 0.01, 0.8418, 0.02827, 0.8418, 0.02827, 0.75, 0.01, 0.6582, 0.02827, 0.75, 0.01, 0.75, 0.01, 0.6582, 0.02827, 0.5803, 0.08029, 0.6582, 0.02827, 0.6582, 0.02827, 0.5803, 0.08029, 0.5283, 0.1582, 0.5803, 0.08029, 0.5803, 0.08029, 0.5283, 0.1582, 0.51, 0.25, 0.5283, 0.1582, 0.5283, 0.1582, 0.51, 0.25, 0.5283, 0.3418, 0.51, 0.25, 0.51, 0.25, 0.5283, 0.3418, 0.5803, 0.4197, 0.5283, 0.3418, 0.5283, 0.3418, 0.5803, 0.4197, 0.6582, 0.4717, 0.5803, 0.4197, 0.5803, 0.4197, 0.6582, 0.4717, 0.75, 0.49, 0.6582, 0.4717, 0.6582, 0.4717, 0.75, 0.49, 1.0, 0.5, 0.9375, 0.5, 0.9375, 1.0, 1.0, 1.0, 0.9375, 0.5, 0.875, 0.5, 0.875, 1.0, 0.9375, 1.0, 0.875, 0.5, 0.8125, 0.5, 0.8125, 1.0, 0.875, 1.0, 0.8125, 0.5, 0.75, 0.5, 0.75, 1.0, 0.8125, 1.0, 0.75, 0.5, 0.6875, 0.5, 0.6875, 1.0, 0.75, 1.0, 0.6875, 0.5, 0.625, 0.5, 0.625, 1.0, 0.6875, 1.0, 0.625, 0.5, 0.5625, 0.5, 0.5625, 1.0, 0.625, 1.0, 0.5625, 0.5, 0.5, 0.5, 0.5, 1.0, 0.5625, 1.0, 0.5, 0.5, 0.4375, 0.5, 0.4375, 1.0, 0.5, 1.0, 0.4375, 0.5, 0.375, 0.5, 0.375, 1.0, 0.4375, 1.0, 0.375, 0.5, 0.3125, 0.5, 0.3125, 1.0, 0.375, 1.0, 0.3125, 0.5, 0.25, 0.5, 0.25, 1.0, 0.3125, 1.0, 0.25, 0.5, 0.1875, 0.5, 0.1875, 1.0, 0.25, 1.0, 0.1875, 0.5, 0.125, 0.5, 0.125, 1.0, 0.1875, 1.0, 0.3418, 0.4717, 0.4197, 0.4197, 0.4717, 0.3418, 0.49, 0.25, 0.4717, 0.1582, 0.4197, 0.08029, 0.3418, 0.02827, 0.25, 0.01, 0.1582, 0.02827, 0.08029, 0.08029, 0.02827, 0.1582, 0.01, 0.25, 0.02827, 0.3418, 0.08029, 0.4197, 0.1582, 0.4717, 0.25, 0.49, 0.125, 0.5, 0.0625, 0.5, 0.0625, 1.0, 0.125, 1.0, 0.0625, 0.5, 0.0, 0.5, 0.0, 1.0, 0.0625, 1.0, 0.875, 0.5, 0.875, 0.5, 0.8125, 0.5, 0.8125, 0.5, 0.75, 0.49, 0.6582, 0.4717, 0.5803, 0.4197, 0.5283, 0.3418, 0.51, 0.25, 0.5283, 0.1582, 0.5803, 0.08029, 0.6582, 0.02827, 0.75, 0.01, 0.8418, 0.02827, 0.9197, 0.08029, 0.9717, 0.1582, 0.99, 0.25, 0.9717, 0.3418, 0.9197, 0.4197, 0.8418, 0.4717, 0.5625, 0.5, 0.5625, 0.5, 0.5, 0.5, 0.5, 0.5, 1.0, 0.5, 1.0, 0.5, 0.9375, 0.5, 0.9375, 0.5, 0.25, 0.5, 0.25, 0.5, 0.1875, 0.5, 0.1875, 0.5, 0.6875, 0.5, 0.6875, 0.5, 0.625, 0.5, 0.625, 0.5, 0.375, 0.5, 0.375, 0.5, 0.3125, 0.5, 0.3125, 0.5, 0.0625, 0.5, 0.0625, 0.5, 0.0, 0.5, 0.0, 0.5, 0.8125, 0.5, 0.8125, 0.5, 0.75, 0.5, 0.75, 0.5, 0.5, 0.5, 0.5, 0.5, 0.4375, 0.5, 0.4375, 0.5, 0.1875, 0.5, 0.1875, 0.5, 0.125, 0.5, 0.125, 0.5, 0.9375, 0.5, 0.9375, 0.5, 0.875, 0.5, 0.875, 0.5, 0.625, 0.5, 0.625, 0.5, 0.5625, 0.5, 0.5625, 0.5, 0.3125, 0.5, 0.3125, 0.5, 0.25, 0.5, 0.25, 0.5, 0.75, 0.5, 0.75, 0.5, 0.6875, 0.5, 0.6875, 0.5, 0.4375, 0.5, 0.4375, 0.5, 0.375, 0.5, 0.375, 0.5, 0.125, 0.5, 0.125, 0.5, 0.0625, 0.5, 0.0625, 0.5, 0.8418, 0.4717, 0.8418, 0.4717, 0.75, 0.49, 0.75, 0.49, 0.9197, 0.4197, 0.9197, 0.4197, 0.8418, 0.4717, 0.8418, 0.4717, 0.9717, 0.3418, 0.9717, 0.3418, 0.9197, 0.4197, 0.9197, 0.4197, 0.99, 0.25, 0.99, 0.25, 0.9717, 0.3418, 0.9717, 0.3418, 0.9717, 0.1582, 0.9717, 0.1582, 0.99, 0.25, 0.99, 0.25, 0.9197, 0.08029, 0.9197, 0.08029, 0.9717, 0.1582, 0.9717, 0.1582, 0.8418, 0.02827, 0.8418, 0.02827, 0.9197, 0.08029, 0.9197, 0.08029, 0.75, 0.01, 0.75, 0.01, 0.8418, 0.02827, 0.8418, 0.02827, 0.6582, 0.02827, 0.6582, 0.02827, 0.75, 0.01, 0.75, 0.01, 0.5803, 0.08029, 0.5803, 0.08029, 0.6582, 0.02827, 0.6582, 0.02827, 0.5283, 0.1582, 0.5283, 0.1582, 0.5803, 0.08029, 0.5803, 0.08029, 0.51, 0.25, 0.51, 0.25, 0.5283, 0.1582, 0.5283, 0.1582, 0.5283, 0.3418, 0.5283, 0.3418, 0.51, 0.25, 0.51, 0.25, 0.5803, 0.4197, 0.5803, 0.4197, 0.5283, 0.3418, 0.5283, 0.3418, 0.6582, 0.4717, 0.6582, 0.4717, 0.5803, 0.4197, 0.5803, 0.4197, 0.75, 0.49, 0.75, 0.49, 0.6582, 0.4717, 0.6582, 0.4717, 1.0, 0.5, 1.0, 1.0, 0.9375, 1.0, 0.9375, 0.5, 0.9375, 0.5, 0.9375, 1.0, 0.875, 1.0, 0.875, 0.5, 0.875, 0.5, 0.875, 1.0, 0.8125, 1.0, 0.8125, 0.5, 0.8125, 0.5, 0.8125, 1.0, 0.75, 1.0, 0.75, 0.5, 0.75, 0.5, 0.75, 1.0, 0.6875, 1.0, 0.6875, 0.5, 0.6875, 0.5, 0.6875, 1.0, 0.625, 1.0, 0.625, 0.5, 0.625, 0.5, 0.625, 1.0, 0.5625, 1.0, 0.5625, 0.5, 0.5625, 0.5, 0.5625, 1.0, 0.5, 1.0, 0.5, 0.5, 0.5, 0.5, 0.5, 1.0, 0.4375, 1.0, 0.4375, 0.5, 0.4375, 0.5, 0.4375, 1.0, 0.375, 1.0, 0.375, 0.5, 0.375, 0.5, 0.375, 1.0, 0.3125, 1.0, 0.3125, 0.5, 0.3125, 0.5, 0.3125, 1.0, 0.25, 1.0, 0.25, 0.5, 0.25, 0.5, 0.25, 1.0, 0.1875, 1.0, 0.1875, 0.5, 0.1875, 0.5, 0.1875, 1.0, 0.125, 1.0, 0.125, 0.5, 0.3418, 0.4717, 0.25, 0.49, 0.1582, 0.4717, 0.08029, 0.4197, 0.02827, 0.3418, 0.01, 0.25, 0.02827, 0.1582, 0.08029, 0.08029, 0.1582, 0.02827, 0.25, 0.01, 0.3418, 0.02827, 0.4197, 0.08029, 0.4717, 0.1582, 0.49, 0.25, 0.4717, 0.3418, 0.4197, 0.4197, 0.125, 0.5, 0.125, 1.0, 0.0625, 1.0, 0.0625, 0.5, 0.0625, 0.5, 0.0625, 1.0, 0.0, 1.0, 0.0, 0.5, 0.875, 0.5, 0.8125, 0.5, 0.8125, 0.5, 0.875, 0.5, 0.75, 0.49, 0.8418, 0.4717, 0.9197, 0.4197, 0.9717, 0.3418, 0.99, 0.25, 0.9717, 0.1582, 0.9197, 0.08029, 0.8418, 0.02827, 0.75, 0.01, 0.6582, 0.02827, 0.5803, 0.08029, 0.5283, 0.1582, 0.51, 0.25, 0.5283, 0.3418, 0.5803, 0.4197, 0.6582, 0.4717, 0.5625, 0.5, 0.5, 0.5, 0.5, 0.5, 0.5625, 0.5, 1.0, 0.5, 0.9375, 0.5, 0.9375, 0.5, 1.0, 0.5, 0.25, 0.5, 0.1875, 0.5, 0.1875, 0.5, 0.25, 0.5, 0.6875, 0.5, 0.625, 0.5, 0.625, 0.5, 0.6875, 0.5, 0.375, 0.5, 0.3125, 0.5, 0.3125, 0.5, 0.375, 0.5, 0.0625, 0.5, 0.0, 0.5, 0.0, 0.5, 0.0625, 0.5, 0.8125, 0.5, 0.75, 0.5, 0.75, 0.5, 0.8125, 0.5, 0.5, 0.5, 0.4375, 0.5, 0.4375, 0.5, 0.5, 0.5, 0.1875, 0.5, 0.125, 0.5, 0.125, 0.5, 0.1875, 0.5, 0.9375, 0.5, 0.875, 0.5, 0.875, 0.5, 0.9375, 0.5, 0.625, 0.5, 0.5625, 0.5, 0.5625, 0.5, 0.625, 0.5, 0.3125, 0.5, 0.25, 0.5, 0.25, 0.5, 0.3125, 0.5, 0.75, 0.5, 0.6875, 0.5, 0.6875, 0.5, 0.75, 0.5, 0.4375, 0.5, 0.375, 0.5, 0.375, 0.5, 0.4375, 0.5, 0.125, 0.5, 0.0625, 0.5, 0.0625, 0.5, 0.125, 0.5, 0.8418, 0.4717, 0.75, 0.49, 0.75, 0.49, 0.8418, 0.4717, 0.9197, 0.4197, 0.8418, 0.4717, 0.8418, 0.4717, 0.9197, 0.4197, 0.9717, 0.3418, 0.9197, 0.4197, 0.9197, 0.4197, 0.9717, 0.3418, 0.99, 0.25, 0.9717, 0.3418, 0.9717, 0.3418, 0.99, 0.25, 0.9717, 0.1582, 0.99, 0.25, 0.99, 0.25, 0.9717, 0.1582, 0.9197, 0.08029, 0.9717, 0.1582, 0.9717, 0.1582, 0.9197, 0.08029, 0.8418, 0.02827, 0.9197, 0.08029, 0.9197, 0.08029, 0.8418, 0.02827, 0.75, 0.01, 0.8418, 0.02827, 0.8418, 0.02827, 0.75, 0.01, 0.6582, 0.02827, 0.75, 0.01, 0.75, 0.01, 0.6582, 0.02827, 0.5803, 0.08029, 0.6582, 0.02827, 0.6582, 0.02827, 0.5803, 0.08029, 0.5283, 0.1582, 0.5803, 0.08029, 0.5803, 0.08029, 0.5283, 0.1582, 0.51, 0.25, 0.5283, 0.1582, 0.5283, 0.1582, 0.51, 0.25, 0.5283, 0.3418, 0.51, 0.25, 0.51, 0.25, 0.5283, 0.3418, 0.5803, 0.4197, 0.5283, 0.3418, 0.5283, 0.3418, 0.5803, 0.4197, 0.6582, 0.4717, 0.5803, 0.4197, 0.5803, 0.4197, 0.6582, 0.4717, 0.75, 0.49, 0.6582, 0.4717, 0.6582, 0.4717, 0.75, 0.49, 1.0, 0.5, 0.9375, 0.5, 0.9375, 1.0, 1.0, 1.0, 0.9375, 0.5, 0.875, 0.5, 0.875, 1.0, 0.9375, 1.0, 0.875, 0.5, 0.8125, 0.5, 0.8125, 1.0, 0.875, 1.0, 0.8125, 0.5, 0.75, 0.5, 0.75, 1.0, 0.8125, 1.0, 0.75, 0.5, 0.6875, 0.5, 0.6875, 1.0, 0.75, 1.0, 0.6875, 0.5, 0.625, 0.5, 0.625, 1.0, 0.6875, 1.0, 0.625, 0.5, 0.5625, 0.5, 0.5625, 1.0, 0.625, 1.0, 0.5625, 0.5, 0.5, 0.5, 0.5, 1.0, 0.5625, 1.0, 0.5, 0.5, 0.4375, 0.5, 0.4375, 1.0, 0.5, 1.0, 0.4375, 0.5, 0.375, 0.5, 0.375, 1.0, 0.4375, 1.0, 0.375, 0.5, 0.3125, 0.5, 0.3125, 1.0, 0.375, 1.0, 0.3125, 0.5, 0.25, 0.5, 0.25, 1.0, 0.3125, 1.0, 0.25, 0.5, 0.1875, 0.5, 0.1875, 1.0, 0.25, 1.0, 0.1875, 0.5, 0.125, 0.5, 0.125, 1.0, 0.1875, 1.0, 0.3418, 0.4717, 0.4197, 0.4197, 0.4717, 0.3418, 0.49, 0.25, 0.4717, 0.1582, 0.4197, 0.08029, 0.3418, 0.02827, 0.25, 0.01, 0.1582, 0.02827, 0.08029, 0.08029, 0.02827, 0.1582, 0.01, 0.25, 0.02827, 0.3418, 0.08029, 0.4197, 0.1582, 0.4717, 0.25, 0.49, 0.125, 0.5, 0.0625, 0.5, 0.0625, 1.0, 0.125, 1.0, 0.0625, 0.5, 0.0, 0.5, 0.0, 1.0, 0.0625, 1.0, 0.875, 0.5, 0.875, 0.5, 0.8125, 0.5, 0.8125, 0.5, 0.75, 0.49, 0.6582, 0.4717, 0.5803, 0.4197, 0.5283, 0.3418, 0.51, 0.25, 0.5283, 0.1582, 0.5803, 0.08029, 0.6582, 0.02827, 0.75, 0.01, 0.8418, 0.02827, 0.9197, 0.08029, 0.9717, 0.1582, 0.99, 0.25, 0.9717, 0.3418, 0.9197, 0.4197, 0.8418, 0.4717, 0.5625, 0.5, 0.5625, 0.5, 0.5, 0.5, 0.5, 0.5, 1.0, 0.5, 1.0, 0.5, 0.9375, 0.5, 0.9375, 0.5, 0.25, 0.5, 0.25, 0.5, 0.1875, 0.5, 0.1875, 0.5, 0.6875, 0.5, 0.6875, 0.5, 0.625, 0.5, 0.625, 0.5, 0.375, 0.5, 0.375, 0.5, 0.3125, 0.5, 0.3125, 0.5, 0.0625, 0.5, 0.0625, 0.5, 0.0, 0.5, 0.0, 0.5, 0.8125, 0.5, 0.8125, 0.5, 0.75, 0.5, 0.75, 0.5, 0.5, 0.5, 0.5, 0.5, 0.4375, 0.5, 0.4375, 0.5, 0.1875, 0.5, 0.1875, 0.5, 0.125, 0.5, 0.125, 0.5, 0.9375, 0.5, 0.9375, 0.5, 0.875, 0.5, 0.875, 0.5, 0.625, 0.5, 0.625, 0.5, 0.5625, 0.5, 0.5625, 0.5, 0.3125, 0.5, 0.3125, 0.5, 0.25, 0.5, 0.25, 0.5, 0.75, 0.5, 0.75, 0.5, 0.6875, 0.5, 0.6875, 0.5, 0.4375, 0.5, 0.4375, 0.5, 0.375, 0.5, 0.375, 0.5, 0.125, 0.5, 0.125, 0.5, 0.0625, 0.5, 0.0625, 0.5, 0.8418, 0.4717, 0.8418, 0.4717, 0.75, 0.49, 0.75, 0.49, 0.9197, 0.4197, 0.9197, 0.4197, 0.8418, 0.4717, 0.8418, 0.4717, 0.9717, 0.3418, 0.9717, 0.3418, 0.9197, 0.4197, 0.9197, 0.4197, 0.99, 0.25, 0.99, 0.25, 0.9717, 0.3418, 0.9717, 0.3418, 0.9717, 0.1582, 0.9717, 0.1582, 0.99, 0.25, 0.99, 0.25, 0.9197, 0.08029, 0.9197, 0.08029, 0.9717, 0.1582, 0.9717, 0.1582, 0.8418, 0.02827, 0.8418, 0.02827, 0.9197, 0.08029, 0.9197, 0.08029, 0.75, 0.01, 0.75, 0.01, 0.8418, 0.02827, 0.8418, 0.02827, 0.6582, 0.02827, 0.6582, 0.02827, 0.75, 0.01, 0.75, 0.01, 0.5803, 0.08029, 0.5803, 0.08029, 0.6582, 0.02827, 0.6582, 0.02827, 0.5283, 0.1582, 0.5283, 0.1582, 0.5803, 0.08029, 0.5803, 0.08029, 0.51, 0.25, 0.51, 0.25, 0.5283, 0.1582, 0.5283, 0.1582, 0.5283, 0.3418, 0.5283, 0.3418, 0.51, 0.25, 0.51, 0.25, 0.5803, 0.4197, 0.5803, 0.4197, 0.5283, 0.3418, 0.5283, 0.3418, 0.6582, 0.4717, 0.6582, 0.4717, 0.5803, 0.4197, 0.5803, 0.4197, 0.75, 0.49, 0.75, 0.49, 0.6582, 0.4717, 0.6582, 0.4717, 0.4783, 0.3242, 0.4492, 0.2347, 0.4201, 0.1453, 0.3911, 0.05584, 0.297, 0.05584, 0.203, 0.05584, 0.1089, 0.05584, 0.07987, 0.1453, 0.05081, 0.2347, 0.02175, 0.3242, 0.09783, 0.3794, 0.1739, 0.4347, 0.25, 0.49, 0.3261, 0.4347, 0.4022, 0.3794, 0.75, 0.49, 0.6739, 0.4347, 0.5978, 0.3794, 0.5217, 0.3242, 0.5508, 0.2347, 0.5799, 0.1453, 0.6089, 0.05584, 0.703, 0.05584, 0.797, 0.05584, 0.8911, 0.05584, 0.9201, 0.1453, 0.9492, 0.2347, 0.9783, 0.3242, 0.9022, 0.3794, 0.8261, 0.4347, 0.8667, 0.5, 0.8, 0.5, 0.8, 1.0, 0.8667, 1.0, 1.0, 1.0, 1.0, 0.5, 1.0, 0.5, 1.0, 1.0, 0.9333, 1.0, 1.0, 1.0, 1.0, 1.0, 0.9333, 1.0, 0.8, 0.5, 0.8, 1.0, 0.8, 1.0, 0.8, 0.5, 0.8667, 0.5, 0.8, 0.5, 0.8, 0.5, 0.8667, 0.5, 0.6667, 0.5, 0.6, 0.5, 0.6, 1.0, 0.6667, 1.0, 0.8, 1.0, 0.8, 0.5, 0.8, 0.5, 0.8, 1.0, 0.7333, 1.0, 0.8, 1.0, 0.8, 1.0, 0.7333, 1.0, 0.6, 0.5, 0.6, 1.0, 0.6, 1.0, 0.6, 0.5, 0.6667, 0.5, 0.6, 0.5, 0.6, 0.5, 0.6667, 0.5, 0.4667, 0.5, 0.4, 0.5, 0.4, 1.0, 0.4667, 1.0, 0.6, 1.0, 0.6, 0.5, 0.6, 0.5, 0.6, 1.0, 0.5333, 1.0, 0.6, 1.0, 0.6, 1.0, 0.5333, 1.0, 0.4, 0.5, 0.4, 1.0, 0.4, 1.0, 0.4, 0.5, 0.4667, 0.5, 0.4, 0.5, 0.4, 0.5, 0.4667, 0.5, 0.2667, 0.5, 0.2, 0.5, 0.2, 1.0, 0.2667, 1.0, 0.4, 1.0, 0.4, 0.5, 0.4, 0.5, 0.4, 1.0, 0.3333, 1.0, 0.4, 1.0, 0.4, 1.0, 0.3333, 1.0, 0.2, 0.5, 0.2, 1.0, 0.2, 1.0, 0.2, 0.5, 0.2667, 0.5, 0.2, 0.5, 0.2, 0.5, 0.2667, 0.5, 0.06667, 0.5, 2.98e-08, 0.5, 2.98e-08, 1.0, 0.06667, 1.0, 0.2, 1.0, 0.2, 0.5, 0.2, 0.5, 0.2, 1.0, 0.1333, 1.0, 0.2, 1.0, 0.2, 1.0, 0.1333, 1.0, 2.98e-08, 0.5, 2.98e-08, 1.0, 2.98e-08, 1.0, 2.98e-08, 0.5, 0.06667, 0.5, 2.98e-08, 0.5, 2.98e-08, 0.5, 0.06667, 0.5, 0.6, 0.5, 0.5333, 0.5, 0.5333, 0.5, 0.6, 0.5, 0.5333, 0.5, 0.4667, 0.5, 0.4667, 0.5, 0.5333, 0.5, 0.4, 1.0, 0.4667, 1.0, 0.4667, 1.0, 0.4, 1.0, 0.4667, 1.0, 0.5333, 1.0, 0.5333, 1.0, 0.4667, 1.0, 0.6, 0.5, 0.5333, 0.5, 0.5333, 1.0, 0.6, 1.0, 0.5333, 0.5, 0.4667, 0.5, 0.4667, 1.0, 0.5333, 1.0, 0.8, 0.5, 0.7333, 0.5, 0.7333, 0.5, 0.8, 0.5, 0.7333, 0.5, 0.6667, 0.5, 0.6667, 0.5, 0.7333, 0.5, 0.6, 1.0, 0.6667, 1.0, 0.6667, 1.0, 0.6, 1.0, 0.6667, 1.0, 0.7333, 1.0, 0.7333, 1.0, 0.6667, 1.0, 0.8, 0.5, 0.7333, 0.5, 0.7333, 1.0, 0.8, 1.0, 0.7333, 0.5, 0.6667, 0.5, 0.6667, 1.0, 0.7333, 1.0, 1.0, 0.5, 0.9333, 0.5, 0.9333, 0.5, 1.0, 0.5, 0.9333, 0.5, 0.8667, 0.5, 0.8667, 0.5, 0.9333, 0.5, 0.8, 1.0, 0.8667, 1.0, 0.8667, 1.0, 0.8, 1.0, 0.8667, 1.0, 0.9333, 1.0, 0.9333, 1.0, 0.8667, 1.0, 1.0, 0.5, 0.9333, 0.5, 0.9333, 1.0, 1.0, 1.0, 0.9333, 0.5, 0.8667, 0.5, 0.8667, 1.0, 0.9333, 1.0, 0.2, 0.5, 0.1333, 0.5, 0.1333, 0.5, 0.2, 0.5, 0.1333, 0.5, 0.06667, 0.5, 0.06667, 0.5, 0.1333, 0.5, 2.98e-08, 1.0, 0.06667, 1.0, 0.06667, 1.0, 2.98e-08, 1.0, 0.06667, 1.0, 0.1333, 1.0, 0.1333, 1.0, 0.06667, 1.0, 0.2, 0.5, 0.1333, 0.5, 0.1333, 1.0, 0.2, 1.0, 0.1333, 0.5, 0.06667, 0.5, 0.06667, 1.0, 0.1333, 1.0, 0.4, 0.5, 0.3333, 0.5, 0.3333, 0.5, 0.4, 0.5, 0.3333, 0.5, 0.2667, 0.5, 0.2667, 0.5, 0.3333, 0.5, 0.2, 1.0, 0.2667, 1.0, 0.2667, 1.0, 0.2, 1.0, 0.2667, 1.0, 0.3333, 1.0, 0.3333, 1.0, 0.2667, 1.0, 0.4, 0.5, 0.3333, 0.5, 0.3333, 1.0, 0.4, 1.0, 0.3333, 0.5, 0.2667, 0.5, 0.2667, 1.0, 0.3333, 1.0])
me_cylinder_001.materials.append(mat_tv_gray)
me_cylinder_001.materials.append(mat_tv_black)
me_cylinder_001.update()
me_cube_001 = bpy.data.meshes.new('Cube.001')
me_cube_001.from_pydata([(0.002173, 0.3609, 0.9218), (0.002173, 0.3274, 0.5453), (0.1206, 0.3287, 0.5603), (0.2046, 0.3324, 0.6018), (0.2557, 0.3372, 0.6554), (0.2645, 0.3435, 0.7258), (0.2547, 0.3487, 0.7842), (0.1922, 0.3554, 0.8592), (0.1016, 0.3589, 0.8991), (0.002173, 0.3127, 0.9261), (0.002173, 0.2791, 0.5496), (0.1206, 0.2805, 0.5646), (0.2046, 0.2842, 0.6061), (0.2557, 0.2889, 0.6597), (0.2645, 0.2952, 0.7301), (0.2547, 0.3004, 0.7885), (0.1922, 0.3071, 0.8635), (0.1016, 0.3107, 0.9034), (-0.1162, 0.3287, 0.5603), (-0.2002, 0.3324, 0.6018), (-0.2513, 0.3372, 0.6554), (-0.2602, 0.3435, 0.7258), (-0.2503, 0.3487, 0.7842), (-0.1879, 0.3554, 0.8592), (-0.09725, 0.3589, 0.8991), (-0.1162, 0.2805, 0.5646), (-0.2002, 0.2842, 0.6061), (-0.2513, 0.2889, 0.6597), (-0.2602, 0.2952, 0.7301), (-0.2503, 0.3004, 0.7885), (-0.1879, 0.3071, 0.8635), (-0.09725, 0.3107, 0.9034), (-0.2856, -0.2332, 0.3767), (-0.2529, 0.176, 0.3767), (0.2981, -0.2332, 0.3767), (0.2653, 0.176, 0.3767), (0.09699, 0.2424, 0.3767), (-0.08452, 0.2424, 0.3767), (-0.08452, -0.2829, 0.3767), (0.09699, -0.2829, 0.3767), (-0.1753, 0.2188, 0.3767), (-0.1753, -0.2715, 0.3767), (0.1877, -0.2715, 0.3767), (0.1877, 0.2188, 0.3767), (0.006238, 0.2496, 0.3767), (0.006238, -0.2829, 0.3767), (-0.2661, 0.1862, 0.4355), (-0.2794, -0.2439, 0.4447), (-0.1845, 0.2312, 0.4351), (0.2918, -0.2439, 0.4447), (0.2786, 0.1862, 0.4364), (0.197, -0.2841, 0.4435), (0.197, 0.2312, 0.4351), (0.1016, 0.256, 0.4339), (0.006238, 0.2635, 0.4317), (-0.08915, 0.256, 0.4339), (-0.1845, -0.2841, 0.4435), (-0.08915, -0.2961, 0.436), (0.006238, -0.2961, 0.4447), (0.1016, -0.2961, 0.436), (0.006238, 0.2816, 0.4107), (0.1076, 0.2736, 0.4107), (0.209, 0.2472, 0.4107), (-0.2707, 0.1856, 0.4107), (-0.1965, 0.2472, 0.4107), (-0.09515, 0.2736, 0.4107), (0.3187, -0.2578, 0.4107), (0.2832, 0.1856, 0.4107), (-0.3062, -0.2578, 0.4107), (0.1076, -0.3132, 0.4107), (0.209, -0.3005, 0.4107), (-0.1965, -0.3005, 0.4107), (-0.09515, -0.3132, 0.4107), (0.006238, -0.3132, 0.4107), (-0.2692, -0.02861, 0.3767), (0.2817, -0.02861, 0.3767), (-0.2833, -0.02885, 0.4287), (0.2958, -0.02885, 0.4366), (-0.08915, -0.02007, 0.4393), (0.1016, -0.02007, 0.4393), (-0.1845, -0.02647, 0.4447), (0.197, -0.02647, 0.4447), (0.006238, -0.01627, 0.4316), (-0.3027, -0.02917, 0.4107), (0.3152, -0.02917, 0.4107), (-0.2856, -0.2332, 0.3767), (-0.2264, -0.2086, 0.3289), (-0.2529, 0.176, 0.3767), (-0.199, 0.1542, 0.3289), (0.2981, -0.2332, 0.3767), (0.2389, -0.2086, 0.3289), (0.2653, 0.176, 0.3767), (0.2114, 0.1542, 0.3289), (0.09699, 0.2424, 0.3767), (-0.08452, 0.2424, 0.3767), (-0.074, 0.2062, 0.3289), (0.08648, 0.2062, 0.3289), (-0.08452, -0.2829, 0.3767), (0.09699, -0.2829, 0.3767), (0.08989, -0.2467, 0.3289), (-0.07742, -0.2467, 0.3289), (-0.1753, 0.2188, 0.3767), (-0.1569, -0.2368, 0.3289), (-0.152, 0.1859, 0.3289), (-0.1753, -0.2715, 0.3767), (0.1645, 0.1859, 0.3289), (0.1877, -0.2715, 0.3767), (0.1877, 0.2188, 0.3767), (0.1694, -0.2368, 0.3289), (0.006238, 0.2496, 0.3767), (0.006238, 0.2126, 0.3289), (0.006238, -0.2829, 0.3767), (0.006238, -0.2467, 0.3289), (-0.2543, -0.2216, 0.3385), (-0.2251, 0.1649, 0.3385), (0.1777, 0.2054, 0.3385), (0.2376, 0.1649, 0.3385), (0.2668, -0.2216, 0.3385), (-0.1652, -0.2578, 0.3385), (-0.1652, 0.2054, 0.3385), (-0.07949, 0.2276, 0.3385), (0.006238, 0.2344, 0.3385), (0.09197, 0.2276, 0.3385), (0.1777, -0.2578, 0.3385), (0.09197, -0.2685, 0.3385), (0.006238, -0.2685, 0.3385), (-0.07949, -0.2685, 0.3385), (-0.2692, -0.02861, 0.3767), (-0.2397, -0.02835, 0.3385), (0.2817, -0.02861, 0.3767), (0.2522, -0.02835, 0.3385), (0.08819, -0.02029, 0.3289), (-0.07571, -0.02029, 0.3289), (-0.1545, -0.02543, 0.3289), (0.1669, -0.02543, 0.3289), (0.006238, -0.0171, 0.3289), (-0.2127, -0.02719, 0.3289), (0.2251, -0.02719, 0.3289), (-0.04583, 0.05788, 0.3387), (-0.04583, 0.05478, 0.3599), (-0.04583, 0.281, 0.3445), (-0.04583, 0.2779, 0.3796), (0.05885, 0.05788, 0.3387), (0.05885, 0.05478, 0.3599), (0.05885, 0.281, 0.3445), (0.05885, 0.2779, 0.3796), (-0.04583, 0.281, 0.3445), (-0.04583, 0.2779, 0.3796), (0.05885, 0.281, 0.3445), (0.05885, 0.2779, 0.3796), (-0.0436, 0.3069, 0.3518), (-0.0436, 0.2951, 0.3834), (0.05662, 0.3069, 0.3518), (0.05662, 0.2951, 0.3834), (-0.0436, 0.3287, 0.3634), (-0.0436, 0.3088, 0.3907), (0.05662, 0.3287, 0.3634), (0.05662, 0.3088, 0.3907), (-0.0436, 0.3465, 0.3805), (-0.0436, 0.3201, 0.4015), (0.05662, 0.3465, 0.3805), (0.05662, 0.3201, 0.4015), (-0.0436, 0.3592, 0.4017), (-0.0436, 0.3281, 0.4149), (0.05662, 0.3592, 0.4017), (0.05662, 0.3281, 0.4149), (-0.04583, 0.3676, 0.4273), (-0.04583, 0.3326, 0.432), (0.05885, 0.3676, 0.4273), (0.05885, 0.3326, 0.432), (-0.0473, 0.3654, 0.4649), (-0.0473, 0.3349, 0.4649), (0.06032, 0.3654, 0.4649), (0.06032, 0.3349, 0.4649), (-0.04583, 0.2938, 0.3832), (-0.04583, 0.3061, 0.3502), (0.05885, 0.3061, 0.3502), (0.05885, 0.2938, 0.3832), (-0.04583, 0.3082, 0.3909), (-0.04583, 0.3289, 0.3624), (0.05885, 0.3289, 0.3624), (0.05885, 0.3082, 0.3909), (-0.04583, 0.32, 0.4022), (-0.04583, 0.3475, 0.3803), (0.05885, 0.3475, 0.3803), (0.05885, 0.32, 0.4022), (-0.04583, 0.3283, 0.4162), (-0.04583, 0.3607, 0.4024), (0.05885, 0.3607, 0.4024), (0.05885, 0.3283, 0.4162), (-0.0473, 0.3353, 0.6887), (-0.0473, 0.3658, 0.6886), (0.06032, 0.3658, 0.6886), (0.06032, 0.3353, 0.6887), (0.06351, 0.335, 0.5269), (0.06351, 0.3351, 0.5888), (-0.05049, 0.3351, 0.5888), (-0.05049, 0.335, 0.5269), (-0.05049, 0.3656, 0.5887), (-0.05049, 0.3655, 0.5268), (0.06351, 0.3655, 0.5268), (0.06351, 0.3656, 0.5887), (0.00651, 0.281, 0.3445), (0.00651, 0.2779, 0.3796), (0.00651, 0.3061, 0.3502), (0.00651, 0.2938, 0.3832), (0.00651, 0.3289, 0.3624), (0.00651, 0.3082, 0.3909), (0.00651, 0.3475, 0.3803), (0.00651, 0.32, 0.4022), (0.00651, 0.3607, 0.4024), (0.00651, 0.3283, 0.4162), (0.00651, 0.3676, 0.4273), (0.00651, 0.3326, 0.432), (0.00651, 0.3707, 0.4649), (0.00651, 0.3349, 0.4649), (0.00651, 0.3069, 0.3518), (0.00651, 0.2951, 0.3834), (0.00651, 0.3287, 0.3634), (0.00651, 0.3088, 0.3907), (0.00651, 0.3465, 0.3805), (0.00651, 0.3201, 0.4015), (0.00651, 0.3592, 0.4017), (0.00651, 0.3281, 0.4149), (0.00651, 0.3711, 0.6886), (0.00651, 0.3353, 0.6887), (0.00651, 0.3708, 0.5268), (0.00651, 0.371, 0.5887), (0.00651, 0.335, 0.5269), (0.00651, 0.3351, 0.5888), (-0.09396, 0.3353, 0.6957), (-0.09396, 0.3658, 0.6956), (0.00651, 0.3711, 0.6956), (0.00651, 0.3353, 0.6957), (0.107, 0.3353, 0.6957), (0.107, 0.3658, 0.6956), (-0.09396, 0.3353, 0.7374), (-0.09396, 0.3658, 0.7373), (0.00651, 0.3711, 0.7373), (0.00651, 0.3353, 0.7374), (0.107, 0.3353, 0.7374), (0.107, 0.3658, 0.7373), (0.002173, 0.3609, 0.9218), (0.002173, 0.3274, 0.5453), (0.1206, 0.3287, 0.5603), (0.2046, 0.3324, 0.6018), (0.2557, 0.3372, 0.6554), (0.2645, 0.3435, 0.7258), (0.2547, 0.3487, 0.7842), (0.1922, 0.3554, 0.8592), (0.1016, 0.3589, 0.8991), (0.002173, 0.3127, 0.9261), (0.002173, 0.2791, 0.5496), (0.1206, 0.2805, 0.5646), (0.2046, 0.2842, 0.6061), (0.2557, 0.2889, 0.6597), (0.2645, 0.2952, 0.7301), (0.2547, 0.3004, 0.7885), (0.1922, 0.3071, 0.8635), (0.1016, 0.3107, 0.9034), (0.002173, 0.312, 0.9189), (0.002173, 0.2797, 0.5563), (0.1218, 0.281, 0.5709), (0.2027, 0.2846, 0.6107), (0.252, 0.2892, 0.6624), (0.2605, 0.2952, 0.7302), (0.251, 0.3002, 0.7864), (0.1908, 0.3067, 0.8586), (0.1036, 0.3101, 0.897), (0.002173, 0.2876, 0.9211), (0.002173, 0.2553, 0.5585), (0.1218, 0.2566, 0.573), (0.2027, 0.2602, 0.6129), (0.252, 0.2648, 0.6645), (0.2605, 0.2708, 0.7324), (0.251, 0.2758, 0.7886), (0.1908, 0.2823, 0.8608), (0.1036, 0.2857, 0.8992), (0.002173, 0.2619, 0.8613), (0.002173, 0.2403, 0.6184), (0.1322, 0.2411, 0.6281), (0.1879, 0.2435, 0.6549), (0.2217, 0.2466, 0.6894), (0.2276, 0.2506, 0.7349), (0.221, 0.254, 0.7726), (0.1797, 0.2583, 0.8209), (0.1196, 0.2606, 0.8467), (0.002173, 0.2449, 0.8243), (0.002173, 0.2298, 0.6557), (0.1357, 0.2304, 0.6625), (0.1744, 0.2321, 0.681), (0.1978, 0.2342, 0.705), (0.2019, 0.237, 0.7366), (0.1974, 0.2394, 0.7627), (0.1687, 0.2424, 0.7963), (0.127, 0.244, 0.8141), (-0.1162, 0.3287, 0.5603), (-0.2002, 0.3324, 0.6018), (-0.2513, 0.3372, 0.6554), (-0.2602, 0.3435, 0.7258), (-0.2503, 0.3487, 0.7842), (-0.1879, 0.3554, 0.8592), (-0.09725, 0.3589, 0.8991), (-0.1162, 0.2805, 0.5646), (-0.2002, 0.2842, 0.6061), (-0.2513, 0.2889, 0.6597), (-0.2602, 0.2952, 0.7301), (-0.2503, 0.3004, 0.7885), (-0.1879, 0.3071, 0.8635), (-0.09725, 0.3107, 0.9034), (-0.1175, 0.281, 0.5709), (-0.1984, 0.2846, 0.6107), (-0.2476, 0.2892, 0.6624), (-0.2561, 0.2952, 0.7302), (-0.2467, 0.3002, 0.7864), (-0.1865, 0.3067, 0.8586), (-0.09924, 0.3101, 0.897), (-0.1175, 0.2566, 0.573), (-0.1984, 0.2602, 0.6129), (-0.2476, 0.2648, 0.6645), (-0.2561, 0.2708, 0.7324), (-0.2467, 0.2758, 0.7886), (-0.1865, 0.2823, 0.8608), (-0.09924, 0.2857, 0.8992), (-0.1279, 0.2411, 0.6281), (-0.1835, 0.2435, 0.6549), (-0.2174, 0.2466, 0.6894), (-0.2232, 0.2506, 0.7349), (-0.2167, 0.254, 0.7726), (-0.1753, 0.2583, 0.8209), (-0.1153, 0.2606, 0.8467), (-0.1314, 0.2304, 0.6625), (-0.17, 0.2321, 0.681), (-0.1935, 0.2342, 0.705), (-0.1976, 0.237, 0.7366), (-0.193, 0.2394, 0.7627), (-0.1643, 0.2424, 0.7963), (-0.1227, 0.244, 0.8141), (0.00605, 0.04688, 0.1529), (0.00605, 0.02665, 0.3474), (0.02521, 0.04307, 0.1529), (0.01747, 0.02438, 0.3474), (0.04146, 0.03221, 0.1529), (0.02716, 0.01791, 0.3474), (0.05232, 0.01597, 0.1529), (0.03363, 0.008225, 0.3474), (0.05613, -0.003199, 0.1529), (0.0359, -0.003199, 0.3474), (0.05232, -0.02236, 0.1529), (0.03363, -0.01462, 0.3474), (0.04146, -0.03861, 0.1529), (0.02716, -0.02431, 0.3474), (0.02521, -0.04947, 0.1529), (0.01747, -0.03078, 0.3474), (0.00605, -0.05328, 0.1529), (0.00605, -0.03305, 0.3474), (-0.01312, -0.04947, 0.1529), (-0.005374, -0.03078, 0.3474), (-0.02936, -0.03861, 0.1529), (-0.01506, -0.02431, 0.3474), (-0.04022, -0.02236, 0.1529), (-0.02153, -0.01462, 0.3474), (-0.04403, -0.003199, 0.1529), (-0.0238, -0.003199, 0.3474), (-0.04022, 0.01597, 0.1529), (-0.02153, 0.008225, 0.3474), (-0.02936, 0.03221, 0.1529), (-0.01506, 0.01791, 0.3474), (-0.01312, 0.04307, 0.1529), (-0.005374, 0.02438, 0.3474), (0.02521, 0.04307, 0.3369), (0.00605, 0.04688, 0.3369), (0.04146, 0.03221, 0.3369), (0.05232, 0.01597, 0.3369), (0.05613, -0.003199, 0.3369), (0.05232, -0.02236, 0.3369), (0.04146, -0.03861, 0.3369), (0.02521, -0.04947, 0.3369), (0.00605, -0.05328, 0.3369), (-0.01312, -0.04947, 0.3369), (-0.02936, -0.03861, 0.3369), (-0.04022, -0.02236, 0.3369), (-0.04403, -0.003199, 0.3369), (-0.04022, 0.01597, 0.3369), (-0.02936, 0.03221, 0.3369), (-0.01312, 0.04307, 0.3369)], [], [(8, 17, 16, 7), (6, 15, 14, 5), (4, 13, 12, 3), (2, 11, 10, 1), (0, 9, 17, 8), (7, 16, 15, 6), (5, 14, 13, 4), (3, 12, 11, 2), (24, 23, 30, 31), (22, 21, 28, 29), (20, 19, 26, 27), (18, 1, 10, 25), (0, 24, 31, 9), (23, 22, 29, 30), (21, 20, 27, 28), (19, 18, 25, 26), (60, 54, 53, 61), (84, 77, 49, 66), (64, 48, 55, 65), (65, 55, 54, 60), (61, 53, 52, 62), (63, 46, 48, 64), (81, 51, 49, 77), (80, 56, 57, 78), (82, 58, 59, 79), (76, 47, 56, 80), (79, 59, 51, 81), (78, 57, 58, 82), (83, 76, 46, 63), (70, 51, 59, 69), (62, 52, 50, 67), (72, 57, 56, 71), (71, 56, 47, 68), (73, 58, 57, 72), (69, 59, 58, 73), (66, 49, 51, 70), (34, 66, 70, 42), (39, 69, 73, 45), (45, 73, 72, 38), (41, 71, 68, 32), (38, 72, 71, 41), (43, 62, 67, 35), (42, 70, 69, 39), (74, 83, 63, 33), (33, 63, 64, 40), (36, 61, 62, 43), (37, 65, 60, 44), (40, 64, 65, 37), (75, 84, 66, 34), (44, 60, 61, 36), (35, 67, 84, 75), (32, 68, 83, 74), (68, 47, 76, 83), (55, 78, 82, 54), (53, 79, 81, 52), (46, 76, 80, 48), (54, 82, 79, 53), (48, 80, 78, 55), (52, 81, 77, 50), (67, 50, 77, 84), (127, 87, 114, 128), (107, 91, 116, 115), (129, 89, 117, 130), (104, 85, 113, 118), (133, 102, 86, 136), (134, 108, 99, 131), (135, 112, 100, 132), (106, 98, 124, 123), (111, 97, 126, 125), (101, 94, 120, 119), (109, 93, 122, 121), (87, 101, 119, 114), (132, 100, 102, 133), (97, 104, 118, 126), (89, 106, 123, 117), (137, 90, 108, 134), (93, 107, 115, 122), (94, 109, 121, 120), (98, 111, 125, 124), (131, 99, 112, 135), (136, 128, 114, 88), (105, 115, 116, 92), (137, 130, 117, 90), (102, 118, 113, 86), (103, 119, 120, 95), (110, 121, 122, 96), (108, 123, 124, 99), (112, 125, 126, 100), (100, 126, 118, 102), (88, 114, 119, 103), (96, 122, 115, 105), (90, 117, 123, 108), (95, 120, 121, 110), (99, 124, 125, 112), (92, 116, 130, 137), (86, 113, 128, 136), (96, 131, 135, 110), (92, 137, 134, 105), (95, 132, 133, 103), (110, 135, 132, 95), (105, 134, 131, 96), (103, 133, 136, 88), (91, 129, 130, 116), (85, 127, 128, 113), (138, 139, 141, 140), (144, 145, 143, 142), (142, 143, 139, 138), (140, 144, 142, 138), (145, 141, 139, 143), (202, 148, 149, 203), (217, 153, 157, 219), (203, 149, 177, 205), (146, 147, 174, 175), (149, 148, 176, 177), (202, 146, 175, 204), (181, 180, 184, 185), (150, 151, 155, 154), (153, 152, 156, 157), (216, 150, 154, 218), (221, 161, 165, 223), (206, 179, 183, 208), (207, 181, 185, 209), (179, 178, 182, 183), (187, 186, 167, 166), (158, 159, 163, 162), (161, 160, 164, 165), (220, 158, 162, 222), (169, 168, 172, 173), (189, 188, 168, 169), (210, 187, 166, 212), (211, 189, 169, 213), (229, 195, 193, 225), (212, 166, 170, 214), (213, 169, 173, 215), (166, 167, 171, 170), (151, 150, 175, 174), (216, 152, 176, 204), (217, 151, 174, 205), (152, 153, 177, 176), (154, 155, 178, 179), (218, 154, 179, 206), (219, 157, 181, 207), (157, 156, 180, 181), (159, 158, 183, 182), (220, 160, 184, 208), (221, 159, 182, 209), (160, 161, 185, 184), (162, 163, 186, 187), (222, 162, 187, 210), (223, 165, 189, 211), (165, 164, 188, 189), (193, 192, 235, 234), (198, 196, 190, 191), (195, 201, 192, 193), (227, 198, 191, 224), (214, 170, 199, 226), (226, 199, 198, 227), (173, 172, 200, 194), (194, 200, 201, 195), (170, 171, 197, 199), (199, 197, 196, 198), (215, 173, 194, 228), (228, 194, 195, 229), (197, 228, 229, 196), (171, 215, 228, 197), (200, 226, 227, 201), (172, 214, 226, 200), (201, 227, 224, 192), (190, 225, 233, 230), (163, 223, 211, 186), (164, 222, 210, 188), (161, 221, 209, 185), (158, 220, 208, 183), (155, 219, 207, 178), (156, 218, 206, 180), (153, 217, 205, 177), (150, 216, 204, 175), (167, 213, 215, 171), (168, 212, 214, 172), (196, 229, 225, 190), (186, 211, 213, 167), (188, 210, 212, 168), (160, 220, 222, 164), (178, 207, 209, 182), (180, 206, 208, 184), (159, 221, 223, 163), (152, 216, 218, 156), (148, 202, 204, 176), (147, 203, 205, 174), (151, 217, 219, 155), (146, 202, 203, 147), (231, 230, 236, 237), (233, 234, 240, 239), (224, 191, 231, 232), (192, 224, 232, 235), (225, 193, 234, 233), (191, 190, 230, 231), (238, 239, 240, 241), (237, 236, 239, 238), (230, 233, 239, 236), (234, 235, 241, 240), (232, 231, 237, 238), (235, 232, 238, 241), (251, 260, 268, 259), (258, 267, 266, 257), (256, 265, 264, 255), (254, 263, 262, 253), (259, 268, 267, 258), (257, 266, 265, 256), (255, 264, 263, 254), (253, 262, 261, 252), (265, 274, 273, 264), (263, 272, 271, 262), (268, 277, 276, 267), (266, 275, 274, 265), (264, 273, 272, 263), (262, 271, 270, 261), (260, 269, 277, 268), (267, 276, 275, 266), (277, 286, 285, 276), (275, 284, 283, 274), (273, 282, 281, 272), (271, 280, 279, 270), (269, 278, 286, 277), (276, 285, 284, 275), (274, 283, 282, 273), (272, 281, 280, 271), (286, 295, 294, 285), (284, 293, 292, 283), (282, 291, 290, 281), (280, 289, 288, 279), (278, 287, 295, 286), (285, 294, 293, 284), (283, 292, 291, 282), (281, 290, 289, 280), (289, 290, 291, 292, 293, 294, 295, 287, 288), (251, 309, 316, 260), (308, 307, 314, 315), (306, 305, 312, 313), (304, 303, 310, 311), (309, 308, 315, 316), (307, 306, 313, 314), (305, 304, 311, 312), (303, 252, 261, 310), (313, 312, 319, 320), (311, 310, 317, 318), (316, 315, 322, 323), (314, 313, 320, 321), (312, 311, 318, 319), (310, 261, 270, 317), (260, 316, 323, 269), (315, 314, 321, 322), (323, 322, 329, 330), (321, 320, 327, 328), (319, 318, 325, 326), (317, 270, 279, 324), (269, 323, 330, 278), (322, 321, 328, 329), (320, 319, 326, 327), (318, 317, 324, 325), (330, 329, 336, 337), (328, 327, 334, 335), (326, 325, 332, 333), (324, 279, 288, 331), (278, 330, 337, 287), (329, 328, 335, 336), (327, 326, 333, 334), (325, 324, 331, 332), (331, 288, 287, 337, 336, 335, 334, 333, 332), (243, 296, 297, 298, 299, 300, 301, 302, 242, 250, 249, 248, 247, 246, 245, 244), (338, 371, 370, 340), (340, 370, 372, 342), (342, 372, 373, 344), (344, 373, 374, 346), (346, 374, 375, 348), (348, 375, 376, 350), (350, 376, 377, 352), (352, 377, 378, 354), (354, 378, 379, 356), (356, 379, 380, 358), (358, 380, 381, 360), (360, 381, 382, 362), (362, 382, 383, 364), (364, 383, 384, 366), (341, 339, 369, 367, 365, 363, 361, 359, 357, 355, 353, 351, 349, 347, 345, 343), (366, 384, 385, 368), (368, 385, 371, 338), (338, 340, 342, 344, 346, 348, 350, 352, 354, 356, 358, 360, 362, 364, 366, 368), (339, 341, 370, 371), (341, 343, 372, 370), (343, 345, 373, 372), (345, 347, 374, 373), (347, 349, 375, 374), (349, 351, 376, 375), (351, 353, 377, 376), (353, 355, 378, 377), (355, 357, 379, 378), (357, 359, 380, 379), (359, 361, 381, 380), (361, 363, 382, 381), (363, 365, 383, 382), (365, 367, 384, 383), (367, 369, 385, 384), (369, 339, 371, 385)])
me_cube_001.polygons.foreach_set('use_smooth', [0, 0, 0, 0, 0, 0, 0, 0, 0, 0, 0, 0, 0, 0, 0, 0, 1, 1, 1, 1, 1, 1, 1, 1, 1, 1, 1, 1, 1, 1, 1, 1, 1, 1, 1, 1, 1, 1, 1, 1, 1, 1, 1, 1, 1, 1, 1, 1, 1, 1, 1, 1, 1, 1, 1, 1, 1, 1, 1, 1, 0, 0, 0, 0, 0, 0, 0, 0, 0, 0, 0, 0, 0, 0, 0, 0, 0, 0, 0, 0, 0, 0, 0, 0, 0, 0, 0, 0, 0, 0, 0, 0, 0, 0, 0, 0, 0, 0, 0, 0, 0, 0, 0, 0, 0, 0, 0, 0, 0, 0, 0, 0, 0, 0, 0, 0, 0, 0, 0, 0, 0, 0, 0, 0, 0, 0, 0, 0, 0, 0, 0, 0, 0, 0, 0, 0, 0, 0, 0, 0, 0, 0, 0, 0, 0, 0, 0, 0, 0, 0, 0, 0, 0, 0, 0, 0, 0, 0, 0, 0, 0, 0, 0, 0, 0, 0, 0, 0, 0, 0, 0, 0, 0, 0, 0, 0, 0, 0, 0, 0, 0, 0, 0, 0, 0, 0, 0, 0, 0, 0, 0, 0, 0, 0, 0, 0, 0, 0, 0, 0, 0, 0, 0, 1, 1, 1, 1, 1, 1, 1, 1, 1, 1, 1, 1, 1, 1, 1, 1, 1, 1, 1, 1, 1, 1, 1, 1, 1, 1, 1, 1, 1, 1, 1, 1, 1, 1, 1, 1, 1, 1, 1, 1, 1, 1, 1, 1, 1, 1, 1, 1, 1, 1, 1, 1, 1, 1, 1, 1, 1, 1, 1, 1, 1, 1, 1, 1, 1, 1, 1, 0, 0, 0, 0, 0, 0, 0, 0, 0, 0, 0, 0, 0, 0, 0, 0, 0, 0, 0, 0, 0, 0, 0, 0, 0, 0, 0, 0, 0, 0, 0, 0, 0, 0])
me_cube_001.polygons.foreach_set('material_index', [1, 1, 1, 1, 1, 1, 1, 1, 1, 1, 1, 1, 1, 1, 1, 1, 1, 1, 1, 1, 1, 1, 1, 1, 1, 1, 1, 1, 1, 1, 1, 1, 1, 1, 1, 1, 1, 1, 1, 1, 1, 1, 1, 1, 1, 1, 1, 1, 1, 1, 1, 1, 1, 1, 1, 1, 1, 1, 1, 1, 0, 0, 0, 0, 0, 0, 0, 0, 0, 0, 0, 0, 0, 0, 0, 0, 0, 0, 0, 0, 0, 0, 0, 0, 0, 0, 0, 0, 0, 0, 0, 0, 0, 0, 0, 0, 0, 0, 0, 0, 0, 0, 0, 0, 0, 0, 0, 0, 0, 0, 0, 0, 0, 0, 0, 0, 0, 0, 0, 0, 0, 0, 0, 0, 0, 0, 0, 0, 0, 0, 0, 0, 0, 0, 0, 0, 0, 0, 0, 0, 0, 0, 0, 0, 0, 0, 0, 0, 0, 0, 0, 0, 0, 0, 0, 0, 0, 0, 0, 0, 0, 0, 0, 0, 0, 0, 0, 0, 0, 0, 0, 0, 0, 0, 0, 0, 0, 0, 0, 0, 0, 0, 0, 0, 0, 0, 0, 0, 0, 0, 0, 0, 0, 0, 0, 0, 0, 0, 0, 0, 0, 0, 0, 0, 0, 0, 0, 0, 0, 0, 0, 0, 0, 0, 0, 0, 0, 0, 0, 0, 0, 0, 0, 0, 0, 0, 0, 0, 0, 0, 0, 0, 0, 0, 0, 0, 0, 0, 0, 0, 0, 0, 0, 0, 0, 0, 0, 0, 0, 0, 0, 0, 0, 0, 0, 0, 0, 0, 0, 0, 0, 0, 0, 0, 0, 0, 0, 0, 0, 0, 0, 0, 0, 0, 0, 0, 0, 0, 0, 0, 0, 0, 0, 0, 0, 0, 0, 0, 0, 0, 0, 0, 0, 0, 0, 0, 0, 0, 0, 0, 0, 0, 0, 0])
_uv = me_cube_001.uv_layers.new(name='UVMap')
_uv.uv.foreach_set('vector', [0.0, 0.0, 0.0, 0.0, 0.0, 0.0, 0.0, 0.0, 0.0, 0.0, 0.0, 0.0, 0.0, 0.0, 0.0, 0.0, 0.0, 0.0, 0.0, 0.0, 0.0, 0.0, 0.0, 0.0, 0.0, 0.0, 0.0, 0.0, 0.0, 0.0, 0.0, 0.0, 0.0, 0.0, 0.0, 0.0, 0.0, 0.0, 0.0, 0.0, 0.0, 0.0, 0.0, 0.0, 0.0, 0.0, 0.0, 0.0, 0.0, 0.0, 0.0, 0.0, 0.0, 0.0, 0.0, 0.0, 0.0, 0.0, 0.0, 0.0, 0.0, 0.0, 0.0, 0.0, 0.0, 0.0, 0.0, 0.0, 0.0, 0.0, 0.0, 0.0, 0.0, 0.0, 0.0, 0.0, 0.0, 0.0, 0.0, 0.0, 0.0, 0.0, 0.0, 0.0, 0.0, 0.0, 0.0, 0.0, 0.0, 0.0, 0.0, 0.0, 0.0, 0.0, 0.0, 0.0, 0.0, 0.0, 0.0, 0.0, 0.0, 0.0, 0.0, 0.0, 0.0, 0.0, 0.0, 0.0, 0.0, 0.0, 0.0, 0.0, 0.0, 0.0, 0.0, 0.0, 0.0, 0.0, 0.0, 0.0, 0.0, 0.0, 0.0, 0.0, 0.0, 0.0, 0.0, 0.0, 0.375, 0.375, 0.375, 0.375, 0.375, 0.4167, 0.375, 0.4167, 0.375, 0.625, 0.375, 0.625, 0.375, 0.75, 0.375, 0.75, 0.375, 0.2917, 0.375, 0.2917, 0.375, 0.3333, 0.375, 0.3333, 0.375, 0.3333, 0.375, 0.3333, 0.375, 0.375, 0.375, 0.375, 0.375, 0.4167, 0.375, 0.4167, 0.375, 0.4583, 0.375, 0.4583, 0.375, 0.25, 0.375, 0.25, 0.375, 0.2917, 0.375, 0.2917, 0.3333, 0.625, 0.3333, 0.75, 0.375, 0.75, 0.375, 0.625, 0.1667, 0.625, 0.1667, 0.75, 0.2083, 0.75, 0.2083, 0.625, 0.25, 0.625, 0.25, 0.75, 0.2917, 0.75, 0.2917, 0.625, 0.125, 0.625, 0.125, 0.75, 0.1667, 0.75, 0.1667, 0.625, 0.2917, 0.625, 0.2917, 0.75, 0.3333, 0.75, 0.3333, 0.625, 0.2083, 0.625, 0.2083, 0.75, 0.25, 0.75, 0.25, 0.625, 0.375, 0.125, 0.375, 0.125, 0.375, 0.25, 0.375, 0.25, 0.375, 0.7917, 0.375, 0.7917, 0.375, 0.8333, 0.375, 0.8333, 0.375, 0.4583, 0.375, 0.4583, 0.375, 0.5, 0.375, 0.5, 0.375, 0.9167, 0.375, 0.9167, 0.375, 0.9583, 0.375, 0.9583, 0.375, 0.9583, 0.375, 0.9583, 0.375, 1.0, 0.375, 1.0, 0.375, 0.875, 0.375, 0.875, 0.375, 0.9167, 0.375, 0.9167, 0.375, 0.8333, 0.375, 0.8333, 0.375, 0.875, 0.375, 0.875, 0.375, 0.75, 0.375, 0.75, 0.375, 0.7917, 0.375, 0.7917, 0.375, 0.75, 0.375, 0.75, 0.375, 0.7917, 0.375, 0.7917, 0.375, 0.8333, 0.375, 0.8333, 0.375, 0.875, 0.375, 0.875, 0.375, 0.875, 0.375, 0.875, 0.375, 0.9167, 0.375, 0.9167, 0.375, 0.9583, 0.375, 0.9583, 0.375, 1.0, 0.375, 1.0, 0.375, 0.9167, 0.375, 0.9167, 0.375, 0.9583, 0.375, 0.9583, 0.375, 0.4583, 0.375, 0.4583, 0.375, 0.5, 0.375, 0.5, 0.375, 0.7917, 0.375, 0.7917, 0.375, 0.8333, 0.375, 0.8333, 0.375, 0.125, 0.375, 0.125, 0.375, 0.25, 0.375, 0.25, 0.375, 0.25, 0.375, 0.25, 0.375, 0.2917, 0.375, 0.2917, 0.375, 0.4167, 0.375, 0.4167, 0.375, 0.4583, 0.375, 0.4583, 0.375, 0.3333, 0.375, 0.3333, 0.375, 0.375, 0.375, 0.375, 0.375, 0.2917, 0.375, 0.2917, 0.375, 0.3333, 0.375, 0.3333, 0.375, 0.625, 0.375, 0.625, 0.375, 0.75, 0.375, 0.75, 0.375, 0.375, 0.375, 0.375, 0.375, 0.4167, 0.375, 0.4167, 0.375, 0.5, 0.375, 0.5, 0.375, 0.625, 0.375, 0.625, 0.375, 0.0, 0.375, 0.0, 0.375, 0.125, 0.375, 0.125, 0.375, 0.0, 0.375, 0.0, 0.375, 0.125, 0.375, 0.125, 0.2083, 0.5, 0.2083, 0.625, 0.25, 0.625, 0.25, 0.5, 0.2917, 0.5, 0.2917, 0.625, 0.3333, 0.625, 0.3333, 0.5, 0.125, 0.5, 0.125, 0.625, 0.1667, 0.625, 0.1667, 0.5, 0.25, 0.5, 0.25, 0.625, 0.2917, 0.625, 0.2917, 0.5, 0.1667, 0.5, 0.1667, 0.625, 0.2083, 0.625, 0.2083, 0.5, 0.3333, 0.5, 0.3333, 0.625, 0.375, 0.625, 0.375, 0.5, 0.375, 0.5, 0.375, 0.5, 0.375, 0.625, 0.375, 0.625, 0.375, 0.125, 0.375, 0.25, 0.625, 0.25, 0.625, 0.125, 0.375, 0.4583, 0.375, 0.5, 0.625, 0.5, 0.625, 0.4583, 0.375, 0.625, 0.375, 0.75, 0.625, 0.75, 0.625, 0.625, 0.375, 0.9583, 0.375, 1.0, 0.625, 1.0, 0.625, 0.9583, 0.8269, 0.6264, 0.8293, 0.7383, 0.8623, 0.7359, 0.8593, 0.6261, 0.6719, 0.6246, 0.6707, 0.7371, 0.7093, 0.739, 0.7102, 0.6252, 0.75, 0.625, 0.75, 0.7392, 0.7907, 0.7389, 0.7898, 0.625, 0.375, 0.7917, 0.375, 0.8333, 0.625, 0.8333, 0.625, 0.7917, 0.375, 0.875, 0.375, 0.9167, 0.625, 0.9167, 0.625, 0.875, 0.375, 0.2917, 0.375, 0.3333, 0.625, 0.3333, 0.625, 0.2917, 0.375, 0.375, 0.375, 0.4167, 0.625, 0.4167, 0.625, 0.375, 0.375, 0.25, 0.375, 0.2917, 0.625, 0.2917, 0.625, 0.25, 0.7898, 0.625, 0.7907, 0.7389, 0.8293, 0.7383, 0.8269, 0.6264, 0.375, 0.9167, 0.375, 0.9583, 0.625, 0.9583, 0.625, 0.9167, 0.375, 0.75, 0.375, 0.7917, 0.625, 0.7917, 0.625, 0.75, 0.6407, 0.6261, 0.6377, 0.7359, 0.6707, 0.7371, 0.6719, 0.6246, 0.375, 0.4167, 0.375, 0.4583, 0.625, 0.4583, 0.625, 0.4167, 0.375, 0.3333, 0.375, 0.375, 0.625, 0.375, 0.625, 0.3333, 0.375, 0.8333, 0.375, 0.875, 0.625, 0.875, 0.625, 0.8333, 0.7102, 0.6252, 0.7093, 0.739, 0.75, 0.7392, 0.75, 0.625, 0.8593, 0.6261, 0.875, 0.625, 0.875, 0.5, 0.8564, 0.5164, 0.6731, 0.5121, 0.6667, 0.5, 0.625, 0.5, 0.6436, 0.5164, 0.6407, 0.6261, 0.625, 0.625, 0.625, 0.75, 0.6377, 0.7359, 0.8293, 0.7383, 0.8333, 0.75, 0.875, 0.75, 0.8623, 0.7359, 0.8244, 0.5146, 0.8333, 0.5, 0.7917, 0.5, 0.789, 0.511, 0.75, 0.5109, 0.75, 0.5, 0.7083, 0.5, 0.711, 0.5114, 0.6707, 0.7371, 0.6667, 0.75, 0.7083, 0.75, 0.7093, 0.739, 0.75, 0.7392, 0.75, 0.75, 0.7917, 0.75, 0.7907, 0.7389, 0.7907, 0.7389, 0.7917, 0.75, 0.8333, 0.75, 0.8293, 0.7383, 0.8564, 0.5164, 0.875, 0.5, 0.8333, 0.5, 0.8244, 0.5146, 0.711, 0.5114, 0.7083, 0.5, 0.6667, 0.5, 0.6731, 0.5121, 0.6377, 0.7359, 0.625, 0.75, 0.6667, 0.75, 0.6707, 0.7371, 0.789, 0.511, 0.7917, 0.5, 0.75, 0.5, 0.75, 0.5109, 0.7093, 0.739, 0.7083, 0.75, 0.75, 0.75, 0.75, 0.7392, 0.6436, 0.5164, 0.625, 0.5, 0.625, 0.625, 0.6407, 0.6261, 0.8623, 0.7359, 0.875, 0.75, 0.875, 0.625, 0.8593, 0.6261, 0.711, 0.5114, 0.7102, 0.6252, 0.75, 0.625, 0.75, 0.5109, 0.6436, 0.5164, 0.6407, 0.6261, 0.6719, 0.6246, 0.6731, 0.5121, 0.789, 0.511, 0.7898, 0.625, 0.8269, 0.6264, 0.8244, 0.5146, 0.75, 0.5109, 0.75, 0.625, 0.7898, 0.625, 0.789, 0.511, 0.6731, 0.5121, 0.6719, 0.6246, 0.7102, 0.6252, 0.711, 0.5114, 0.8244, 0.5146, 0.8269, 0.6264, 0.8593, 0.6261, 0.8564, 0.5164, 0.375, 0.5, 0.375, 0.625, 0.625, 0.625, 0.625, 0.5, 0.375, 0.0, 0.375, 0.125, 0.625, 0.125, 0.625, 0.0, 0.375, 0.0, 0.625, 0.0, 0.625, 0.25, 0.375, 0.25, 0.375, 0.5, 0.625, 0.5, 0.625, 0.75, 0.375, 0.75, 0.375, 0.75, 0.625, 0.75, 0.625, 1.0, 0.375, 1.0, 0.125, 0.5, 0.375, 0.5, 0.375, 0.75, 0.125, 0.75, 0.625, 0.5, 0.875, 0.5, 0.875, 0.75, 0.625, 0.75, 0.375, 0.375, 0.375, 0.5, 0.625, 0.5, 0.625, 0.375, 0.625, 0.375, 0.625, 0.5, 0.625, 0.5, 0.625, 0.375, 0.625, 0.375, 0.625, 0.5, 0.625, 0.5, 0.625, 0.375, 0.375, 0.25, 0.625, 0.25, 0.625, 0.25, 0.375, 0.25, 0.625, 0.5, 0.375, 0.5, 0.375, 0.5, 0.625, 0.5, 0.375, 0.375, 0.375, 0.25, 0.375, 0.25, 0.375, 0.375, 0.625, 0.5, 0.375, 0.5, 0.375, 0.5, 0.625, 0.5, 0.375, 0.25, 0.625, 0.25, 0.625, 0.25, 0.375, 0.25, 0.625, 0.5, 0.375, 0.5, 0.375, 0.5, 0.625, 0.5, 0.375, 0.375, 0.375, 0.25, 0.375, 0.25, 0.375, 0.375, 0.625, 0.375, 0.625, 0.5, 0.625, 0.5, 0.625, 0.375, 0.375, 0.375, 0.375, 0.25, 0.375, 0.25, 0.375, 0.375, 0.625, 0.375, 0.625, 0.5, 0.625, 0.5, 0.625, 0.375, 0.375, 0.25, 0.625, 0.25, 0.625, 0.25, 0.375, 0.25, 0.375, 0.25, 0.625, 0.25, 0.625, 0.25, 0.375, 0.25, 0.375, 0.25, 0.625, 0.25, 0.625, 0.25, 0.375, 0.25, 0.625, 0.5, 0.375, 0.5, 0.375, 0.5, 0.625, 0.5, 0.375, 0.375, 0.375, 0.25, 0.375, 0.25, 0.375, 0.375, 0.625, 0.5, 0.375, 0.5, 0.375, 0.5, 0.625, 0.5, 0.625, 0.5, 0.375, 0.5, 0.375, 0.5, 0.625, 0.5, 0.375, 0.375, 0.375, 0.25, 0.375, 0.25, 0.375, 0.375, 0.625, 0.375, 0.625, 0.5, 0.625, 0.5, 0.625, 0.375, 0.625, 0.375, 0.625, 0.5, 0.625, 0.5, 0.625, 0.375, 0.375, 0.375, 0.375, 0.25, 0.375, 0.25, 0.375, 0.375, 0.625, 0.375, 0.625, 0.5, 0.625, 0.5, 0.625, 0.375, 0.375, 0.25, 0.625, 0.25, 0.625, 0.25, 0.375, 0.25, 0.625, 0.25, 0.375, 0.25, 0.375, 0.25, 0.625, 0.25, 0.375, 0.375, 0.375, 0.5, 0.375, 0.5, 0.375, 0.375, 0.625, 0.375, 0.625, 0.25, 0.625, 0.25, 0.625, 0.375, 0.375, 0.5, 0.625, 0.5, 0.625, 0.5, 0.375, 0.5, 0.375, 0.25, 0.625, 0.25, 0.625, 0.25, 0.375, 0.25, 0.375, 0.375, 0.375, 0.25, 0.375, 0.25, 0.375, 0.375, 0.625, 0.375, 0.625, 0.5, 0.625, 0.5, 0.625, 0.375, 0.625, 0.5, 0.375, 0.5, 0.375, 0.5, 0.625, 0.5, 0.625, 0.25, 0.375, 0.25, 0.375, 0.25, 0.625, 0.25, 0.375, 0.375, 0.375, 0.5, 0.375, 0.5, 0.375, 0.375, 0.625, 0.375, 0.625, 0.25, 0.625, 0.25, 0.625, 0.375, 0.375, 0.5, 0.625, 0.5, 0.625, 0.5, 0.375, 0.5, 0.375, 0.25, 0.625, 0.25, 0.625, 0.25, 0.375, 0.25, 0.375, 0.375, 0.375, 0.25, 0.375, 0.25, 0.375, 0.375, 0.625, 0.375, 0.625, 0.5, 0.625, 0.5, 0.625, 0.375, 0.625, 0.5, 0.375, 0.5, 0.375, 0.5, 0.625, 0.5, 0.625, 0.5, 0.375, 0.5, 0.375, 0.5, 0.625, 0.5, 0.375, 0.25, 0.625, 0.25, 0.625, 0.25, 0.375, 0.25, 0.625, 0.5, 0.375, 0.5, 0.375, 0.5, 0.625, 0.5, 0.375, 0.375, 0.375, 0.25, 0.375, 0.25, 0.375, 0.375, 0.375, 0.375, 0.375, 0.25, 0.375, 0.25, 0.375, 0.375, 0.375, 0.375, 0.375, 0.25, 0.375, 0.25, 0.375, 0.375, 0.625, 0.5, 0.375, 0.5, 0.375, 0.5, 0.625, 0.5, 0.625, 0.5, 0.375, 0.5, 0.375, 0.5, 0.625, 0.5, 0.375, 0.25, 0.625, 0.25, 0.625, 0.25, 0.375, 0.25, 0.375, 0.25, 0.625, 0.25, 0.625, 0.25, 0.375, 0.25, 0.625, 0.375, 0.625, 0.5, 0.625, 0.5, 0.625, 0.375, 0.625, 0.375, 0.625, 0.5, 0.625, 0.5, 0.625, 0.375, 0.625, 0.25, 0.625, 0.375, 0.625, 0.375, 0.625, 0.25, 0.625, 0.25, 0.625, 0.375, 0.625, 0.375, 0.625, 0.25, 0.375, 0.5, 0.375, 0.375, 0.375, 0.375, 0.375, 0.5, 0.375, 0.5, 0.375, 0.375, 0.375, 0.375, 0.375, 0.5, 0.375, 0.5, 0.375, 0.375, 0.375, 0.375, 0.375, 0.5, 0.625, 0.25, 0.625, 0.375, 0.625, 0.375, 0.625, 0.25, 0.625, 0.25, 0.625, 0.375, 0.625, 0.375, 0.625, 0.25, 0.375, 0.5, 0.375, 0.375, 0.375, 0.375, 0.375, 0.5, 0.625, 0.5, 0.625, 0.375, 0.625, 0.375, 0.625, 0.5, 0.375, 0.25, 0.375, 0.375, 0.375, 0.375, 0.375, 0.25, 0.625, 0.25, 0.625, 0.375, 0.625, 0.375, 0.625, 0.25, 0.375, 0.5, 0.375, 0.375, 0.375, 0.375, 0.375, 0.5, 0.625, 0.5, 0.625, 0.375, 0.625, 0.375, 0.625, 0.5, 0.375, 0.25, 0.375, 0.375, 0.375, 0.375, 0.375, 0.25, 0.625, 0.25, 0.625, 0.375, 0.625, 0.375, 0.625, 0.25, 0.375, 0.5, 0.375, 0.375, 0.375, 0.375, 0.375, 0.5, 0.625, 0.25, 0.625, 0.375, 0.625, 0.375, 0.625, 0.25, 0.625, 0.25, 0.625, 0.375, 0.625, 0.375, 0.625, 0.25, 0.375, 0.5, 0.375, 0.375, 0.375, 0.375, 0.375, 0.5, 0.375, 0.5, 0.375, 0.375, 0.375, 0.375, 0.375, 0.5, 0.625, 0.25, 0.625, 0.375, 0.625, 0.375, 0.625, 0.25, 0.375, 0.5, 0.375, 0.375, 0.375, 0.375, 0.375, 0.5, 0.625, 0.25, 0.625, 0.375, 0.625, 0.375, 0.625, 0.25, 0.375, 0.5, 0.375, 0.375, 0.375, 0.375, 0.375, 0.5, 0.375, 0.5, 0.375, 0.375, 0.375, 0.375, 0.375, 0.5, 0.625, 0.25, 0.625, 0.375, 0.625, 0.375, 0.625, 0.25, 0.625, 0.25, 0.625, 0.375, 0.625, 0.375, 0.625, 0.25, 0.375, 0.25, 0.375, 0.375, 0.625, 0.375, 0.625, 0.25, 0.375, 0.25, 0.625, 0.25, 0.625, 0.25, 0.375, 0.25, 0.625, 0.375, 0.625, 0.5, 0.625, 0.5, 0.625, 0.375, 0.375, 0.375, 0.375, 0.25, 0.375, 0.25, 0.375, 0.375, 0.375, 0.5, 0.375, 0.375, 0.375, 0.375, 0.375, 0.5, 0.625, 0.375, 0.625, 0.5, 0.625, 0.5, 0.625, 0.375, 0.375, 0.25, 0.625, 0.25, 0.625, 0.25, 0.375, 0.25, 0.375, 0.375, 0.625, 0.375, 0.625, 0.5, 0.375, 0.5, 0.375, 0.25, 0.625, 0.25, 0.625, 0.375, 0.375, 0.375, 0.625, 0.25, 0.625, 0.375, 0.625, 0.375, 0.625, 0.25, 0.625, 0.5, 0.375, 0.5, 0.375, 0.5, 0.625, 0.5, 0.375, 0.375, 0.375, 0.25, 0.375, 0.25, 0.375, 0.375, 0.375, 0.5, 0.375, 0.375, 0.375, 0.375, 0.375, 0.5, 0.0, 0.0, 0.0, 0.0, 0.0, 0.0, 0.0, 0.0, 0.0, 0.0, 0.0, 0.0, 0.0, 0.0, 0.0, 0.0, 0.0, 0.0, 0.0, 0.0, 0.0, 0.0, 0.0, 0.0, 0.0, 0.0, 0.0, 0.0, 0.0, 0.0, 0.0, 0.0, 0.0, 0.0, 0.0, 0.0, 0.0, 0.0, 0.0, 0.0, 0.0, 0.0, 0.0, 0.0, 0.0, 0.0, 0.0, 0.0, 0.0, 0.0, 0.0, 0.0, 0.0, 0.0, 0.0, 0.0, 0.0, 0.0, 0.0, 0.0, 0.0, 0.0, 0.0, 0.0, 0.0, 0.0, 0.0, 0.0, 0.0, 0.0, 0.0, 0.0, 0.0, 0.0, 0.0, 0.0, 0.0, 0.0, 0.0, 0.0, 0.0, 0.0, 0.0, 0.0, 0.0, 0.0, 0.0, 0.0, 0.0, 0.0, 0.0, 0.0, 0.0, 0.0, 0.0, 0.0, 0.0, 0.0, 0.0, 0.0, 0.0, 0.0, 0.0, 0.0, 0.0, 0.0, 0.0, 0.0, 0.0, 0.0, 0.0, 0.0, 0.0, 0.0, 0.0, 0.0, 0.0, 0.0, 0.0, 0.0, 0.0, 0.0, 0.0, 0.0, 0.0, 0.0, 0.0, 0.0, 0.0, 0.0, 0.0, 0.0, 0.0, 0.0, 0.0, 0.0, 0.0, 0.0, 0.0, 0.0, 0.0, 0.0, 0.0, 0.0, 0.0, 0.0, 0.0, 0.0, 0.0, 0.0, 0.0, 0.0, 0.0, 0.0, 0.0, 0.0, 0.0, 0.0, 0.0, 0.0, 0.0, 0.0, 0.0, 0.0, 0.0, 0.0, 0.0, 0.0, 0.0, 0.0, 0.0, 0.0, 0.0, 0.0, 0.0, 0.0, 0.0, 0.0, 0.0, 0.0, 0.0, 0.0, 0.0, 0.0, 0.0, 0.0, 0.0, 0.0, 0.0, 0.0, 0.0, 0.0, 0.0, 0.0, 0.0, 0.0, 0.0, 0.0, 0.0, 0.0, 0.0, 0.0, 0.0, 0.0, 0.0, 0.0, 0.0, 0.0, 0.0, 0.0, 0.0, 0.0, 0.0, 0.0, 0.0, 0.0, 0.0, 0.0, 0.0, 0.0, 0.0, 0.0, 0.0, 0.0, 0.0, 0.0, 0.0, 0.0, 0.0, 0.0, 0.0, 0.0, 0.0, 0.0, 0.0, 0.0, 0.0, 0.0, 0.0, 0.0, 0.0, 0.0, 0.0, 0.0, 0.0, 0.0, 0.0, 0.0, 0.0, 0.0, 0.0, 0.0, 0.0, 0.0, 0.0, 0.0, 0.0, 0.0, 0.0, 0.0, 0.0, 0.0, 0.0, 0.0, 0.0, 0.0, 0.0, 0.0, 0.0, 0.0, 0.0, 0.0, 0.0, 0.0, 0.0, 0.0, 0.0, 0.0, 0.0, 0.0, 0.0, 0.0, 0.0, 0.0, 0.0, 0.0, 0.0, 0.0, 0.0, 0.0, 0.0, 0.0, 0.0, 0.0, 0.0, 0.0, 0.0, 0.0, 0.0, 0.0, 0.0, 0.0, 0.0, 0.0, 0.0, 0.0, 0.0, 0.0, 0.0, 0.0, 0.0, 0.0, 0.0, 0.0, 0.0, 0.0, 0.0, 0.0, 0.0, 0.0, 0.0, 0.0, 0.0, 0.0, 0.0, 0.0, 0.0, 0.0, 0.0, 0.0, 0.0, 0.0, 0.0, 0.0, 0.0, 0.0, 0.0, 0.0, 0.0, 0.0, 0.0, 0.0, 0.0, 0.0, 0.0, 0.0, 0.0, 0.0, 0.0, 0.0, 0.0, 0.0, 0.0, 0.0, 0.0, 0.0, 0.0, 0.0, 0.0, 0.0, 0.0, 0.0, 0.0, 0.0, 0.0, 0.0, 0.0, 0.0, 0.0, 0.0, 0.0, 0.0, 0.0, 0.0, 0.0, 0.0, 0.0, 0.0, 0.0, 0.0, 0.0, 0.0, 0.0, 0.0, 0.0, 0.0, 0.0, 0.0, 0.0, 0.0, 0.0, 0.0, 0.0, 0.0, 0.0, 0.0, 0.0, 0.0, 0.0, 0.0, 0.0, 0.0, 0.0, 0.0, 0.0, 0.0, 0.0, 0.0, 0.0, 0.0, 0.0, 0.0, 0.0, 0.0, 0.0, 0.0, 0.0, 0.0, 0.0, 0.0, 0.0, 0.0, 0.0, 0.0, 0.0, 0.0, 0.0, 0.0, 0.0, 0.0, 0.0, 0.0, 0.0, 0.0, 0.0, 0.0, 0.0, 0.0, 0.0, 0.0, 0.0, 0.0, 0.0, 0.0, 0.0, 0.0, 0.0, 0.0, 0.0, 0.0, 0.0, 0.0, 0.0, 0.0, 0.0, 0.0, 0.0, 0.0, 0.0, 0.0, 0.0, 0.0, 0.0, 0.0, 0.0, 0.0, 0.0, 0.0, 0.0, 0.0, 0.0, 0.0, 0.0, 0.0, 0.0, 0.0, 0.0, 0.0, 0.0, 0.0, 0.0, 0.0, 0.0, 0.0, 0.0, 0.0, 0.0, 0.0, 0.0, 0.0, 0.0, 0.0, 0.0, 0.0, 0.0, 0.0, 0.0, 0.0, 0.0, 0.0, 0.0, 0.0, 0.0, 0.0, 0.0, 0.0, 0.0, 0.0, 0.0, 0.0, 0.0, 0.0, 0.0, 0.0, 0.0, 0.0, 0.0, 0.0, 0.0, 0.0, 0.0, 0.0, 0.0, 0.0, 0.0, 0.0, 0.0, 0.0, 0.0, 0.0, 0.0, 0.0, 0.0, 0.0, 0.0, 0.0, 0.0, 0.0, 0.0, 0.0, 0.0, 0.0, 0.0, 0.0, 0.0, 0.0, 0.0, 0.0, 0.0, 0.0, 0.0, 0.0, 0.0, 0.0, 0.0, 0.0, 0.0, 0.0, 0.0, 0.0, 0.0, 0.0, 0.0, 0.0, 0.0, 0.0, 0.0, 0.0, 0.0, 0.0, 0.0, 0.0, 0.0, 0.0, 0.0, 0.0, 0.0, 0.0, 0.0, 0.0, 1.0, 0.5, 1.0, 1.0, 0.9375, 1.0, 0.9375, 0.5, 0.9375, 0.5, 0.9375, 1.0, 0.875, 1.0, 0.875, 0.5, 0.875, 0.5, 0.875, 1.0, 0.8125, 1.0, 0.8125, 0.5, 0.8125, 0.5, 0.8125, 1.0, 0.75, 1.0, 0.75, 0.5, 0.75, 0.5, 0.75, 1.0, 0.6875, 1.0, 0.6875, 0.5, 0.6875, 0.5, 0.6875, 1.0, 0.625, 1.0, 0.625, 0.5, 0.625, 0.5, 0.625, 1.0, 0.5625, 1.0, 0.5625, 0.5, 0.5625, 0.5, 0.5625, 1.0, 0.5, 1.0, 0.5, 0.5, 0.5, 0.5, 0.5, 1.0, 0.4375, 1.0, 0.4375, 0.5, 0.4375, 0.5, 0.4375, 1.0, 0.375, 1.0, 0.375, 0.5, 0.375, 0.5, 0.375, 1.0, 0.3125, 1.0, 0.3125, 0.5, 0.3125, 0.5, 0.3125, 1.0, 0.25, 1.0, 0.25, 0.5, 0.25, 0.5, 0.25, 1.0, 0.1875, 1.0, 0.1875, 0.5, 0.1875, 0.5, 0.1875, 1.0, 0.125, 1.0, 0.125, 0.5, 0.3255, 0.4322, 0.25, 0.4472, 0.1745, 0.4322, 0.1106, 0.3894, 0.06784, 0.3255, 0.05283, 0.25, 0.06784, 0.1745, 0.1106, 0.1106, 0.1745, 0.06784, 0.25, 0.05283, 0.3255, 0.06784, 0.3894, 0.1106, 0.4322, 0.1745, 0.4472, 0.25, 0.4322, 0.3255, 0.3894, 0.3894, 0.125, 0.5, 0.125, 1.0, 0.0625, 1.0, 0.0625, 0.5, 0.0625, 0.5, 0.0625, 1.0, 0.0, 1.0, 0.0, 0.5, 0.75, 0.49, 0.8418, 0.4717, 0.9197, 0.4197, 0.9717, 0.3418, 0.99, 0.25, 0.9717, 0.1582, 0.9197, 0.08029, 0.8418, 0.02827, 0.75, 0.01, 0.6582, 0.02827, 0.5803, 0.08029, 0.5283, 0.1582, 0.51, 0.25, 0.5283, 0.3418, 0.5803, 0.4197, 0.6582, 0.4717, 0.25, 0.4472, 0.3255, 0.4322, 0.3418, 0.4717, 0.25, 0.49, 0.3255, 0.4322, 0.3894, 0.3894, 0.4197, 0.4197, 0.3418, 0.4717, 0.3894, 0.3894, 0.4322, 0.3255, 0.4717, 0.3418, 0.4197, 0.4197, 0.4322, 0.3255, 0.4472, 0.25, 0.49, 0.25, 0.4717, 0.3418, 0.4472, 0.25, 0.4322, 0.1745, 0.4717, 0.1582, 0.49, 0.25, 0.4322, 0.1745, 0.3894, 0.1106, 0.4197, 0.08029, 0.4717, 0.1582, 0.3894, 0.1106, 0.3255, 0.06784, 0.3418, 0.02827, 0.4197, 0.08029, 0.3255, 0.06784, 0.25, 0.05283, 0.25, 0.01, 0.3418, 0.02827, 0.25, 0.05283, 0.1745, 0.06784, 0.1582, 0.02827, 0.25, 0.01, 0.1745, 0.06784, 0.1106, 0.1106, 0.08029, 0.08029, 0.1582, 0.02827, 0.1106, 0.1106, 0.06784, 0.1745, 0.02827, 0.1582, 0.08029, 0.08029, 0.06784, 0.1745, 0.05283, 0.25, 0.01, 0.25, 0.02827, 0.1582, 0.05283, 0.25, 0.06784, 0.3255, 0.02827, 0.3418, 0.01, 0.25, 0.06784, 0.3255, 0.1106, 0.3894, 0.08029, 0.4197, 0.02827, 0.3418, 0.1106, 0.3894, 0.1745, 0.4322, 0.1582, 0.4717, 0.08029, 0.4197, 0.1745, 0.4322, 0.25, 0.4472, 0.25, 0.49, 0.1582, 0.4717])
me_cube_001.materials.append(mat_tv_black)
me_cube_001.materials.append(mat_tv_gray)
me_cube_001.update()

# ---- objects
ob_tv_chair_legs = bpy.data.objects.new('TV_Chair_Legs', me_cylinder_001)
ob_tv_chair_spin = bpy.data.objects.new('TV_Chair_Spin', me_cube_001)

# ---- transforms, parenting, visibility, modifiers, constraints
ob_tv_chair_legs.location = (0.0, 0.0, 0.0)
ob_tv_chair_spin.location = (0.0, 0.0, 0.0)

# ---- collection membership
col_collection.objects.link(ob_tv_chair_legs)
col_collection.objects.link(ob_tv_chair_spin)

# ---- scene / render settings (as saved in the file)
scene.frame_start = 1; scene.frame_end = 250; scene.frame_set(1)
scene.render.engine = 'BLENDER_EEVEE_NEXT'
scene.cycles.sampling_pattern = 'TABULATED_SOBOL'
bpy.context.view_layer.update()

# ---- added for rendering (the .blend has no active camera and no usable light): camera, sun
cam_auto = bpy.data.cameras.new('AutoCamera')
cam_auto.lens = 50.0
cam_auto.sensor_width = 36.0
cam_auto.clip_end = 1000.0
ob_auto_camera = bpy.data.objects.new('AutoCamera', cam_auto)
scene.collection.objects.link(ob_auto_camera)
ob_auto_camera.location = (1.30636, -1.55421, 1.53572)
ob_auto_camera.rotation_euler = (1.09748, -7.21219e-08, 0.694738)
scene.camera = ob_auto_camera
light_auto_sun = bpy.data.lights.new('AutoSun', 'SUN')
light_auto_sun.energy = 3.0
light_auto_sun.angle = 0.0523599
ob_auto_sun = bpy.data.objects.new('AutoSun', light_auto_sun)
scene.collection.objects.link(ob_auto_sun)
ob_auto_sun.rotation_euler = (0.872665, 0.174533, 0.523599)
bpy.context.view_layer.update()
